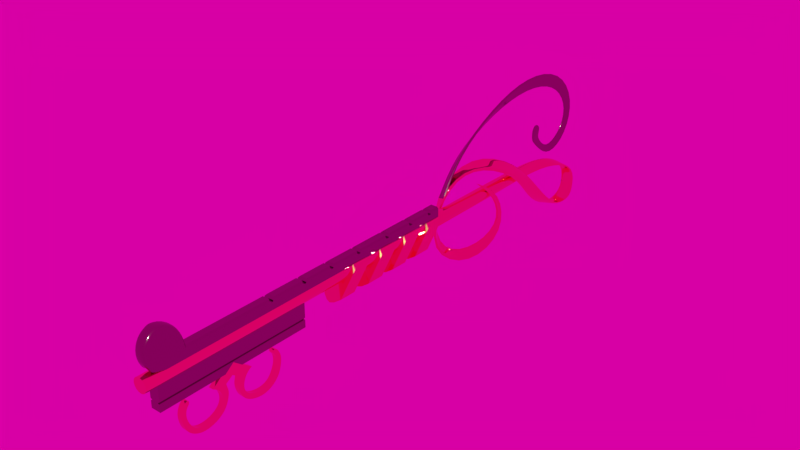 # Source: Band_Key.blend  (saved by Blender 2.77.0; exported with 4.5.12 LTS)
import bpy
from mathutils import Matrix  # noqa: F401  (used for matrix-valued properties, if any)

bpy.ops.wm.read_factory_settings(use_empty=True)
scene = bpy.context.scene
scene.name = 'Scene'

# ---- collections
col_collection_1 = bpy.data.collections.new('Collection 1'); scene.collection.children.link(col_collection_1)
col_collection_2 = bpy.data.collections.new('Collection 2'); scene.collection.children.link(col_collection_2)
col_collection_3 = bpy.data.collections.new('Collection 3'); scene.collection.children.link(col_collection_3)

# ---- images (referenced by path relative to the original .blend; pixels are not part of the script)
import os
ASSET_DIR = os.environ.get("B2B_ASSET_DIR", "")  # directory of the original .blend (textures are referenced by path, not embedded)
HERE = os.path.dirname(os.path.abspath(__file__))  # packed textures are extracted next to this script under _unpacked/

def load_image(name, relpath, width, height, colorspace="sRGB"):
    """Load a texture the original file referenced (path relative to the .blend, or extracted next to this script)."""
    p = next((c for c in (os.path.join(HERE, relpath), os.path.join(ASSET_DIR, relpath)) if relpath and os.path.exists(c)), "")
    if p:
        img = bpy.data.images.load(p, check_existing=True)
        img.name = name
    else:  # same state as the original file: an image datablock whose file is absent (Cycles renders it pink)
        img = bpy.data.images.new(name, width, height)
        img.source = "FILE"
        img.filepath = "//" + (relpath or name)
    img.colorspace_settings.name = colorspace
    return img
img_gravelplaza_ref_hdr = load_image('GravelPlaza_REF.hdr', 'GravelPlaza_REF.hdr', 1024, 1024, 'Linear Rec.709')

# ---- materials (node trees are filled in below, after node groups)
mat_gold = bpy.data.materials.new('Gold')
mat_gold.alpha_threshold = 0.0
mat_gold.roughness = 0.5
mat_gold.line_color = (0.0, 0.0, 0.0, 1.0)
mat_metal = bpy.data.materials.new('Metal')
mat_metal.alpha_threshold = 0.0
mat_metal.roughness = 0.5
mat_metal.line_color = (0.0, 0.0, 0.0, 1.0)

# ---- node groups
ng_fresnel_002 = bpy.data.node_groups.new('Fresnel.002', 'ShaderNodeTree')
_s = ng_fresnel_002.interface.new_socket(name='Fresnel', in_out='OUTPUT', socket_type='NodeSocketFloat')
_s.subtype = 'FACTOR'
_s.min_value = 0.0
_s.max_value = 1.0
_s = ng_fresnel_002.interface.new_socket(name='Metal Fresnel', in_out='OUTPUT', socket_type='NodeSocketFloat')
_s.min_value = 0.0
_s.max_value = 0.0
_s = ng_fresnel_002.interface.new_socket(name='Rim', in_out='OUTPUT', socket_type='NodeSocketFloat')
_s.min_value = 0.0
_s.max_value = 1.0
_s = ng_fresnel_002.interface.new_socket(name='Roughness', in_out='INPUT', socket_type='NodeSocketFloat')
_s.subtype = 'FACTOR'
_s.min_value = 0.0
_s.max_value = 1.0
_s = ng_fresnel_002.interface.new_socket(name='Normal', in_out='INPUT', socket_type='NodeSocketVector')
_s.min_value = -1.0
_s.max_value = 1.0
_s.hide_value = True
_s = ng_fresnel_002.interface.new_socket(name='IOR', in_out='INPUT', socket_type='NodeSocketFloat')
_s.default_value = 1.45
_s.min_value = 0.0
_s.max_value = 1000.0
_s = ng_fresnel_002.interface.new_socket(name='Rim Amount', in_out='INPUT', socket_type='NodeSocketFloat')
_s.default_value = 0.5
_s.min_value = 0.0
_s.max_value = 1.0
_N = ng_fresnel_002.nodes; _L = ng_fresnel_002.links
n0 = _N.new('ShaderNodeMix'); n0.name = 'Mix.001'; n0.location = (2, 66)
n0.data_type = 'RGBA'
n1 = _N.new('ShaderNodeBump'); n1.name = 'Bump'; n1.location = (-172, 15)
n1.hide = True
n1.inputs[1].default_value = 0.1
n1.inputs[2].default_value = 1.0
n2 = _N.new('ShaderNodeFresnel'); n2.name = 'Fresnel.002'; n2.location = (245, -76)
n2.width = 149
n3 = _N.new('ShaderNodeFresnel'); n3.name = 'Fresnel.001'; n3.location = (241, 66)
n3.width = 153
n4 = _N.new('NodeGroupOutput'); n4.name = 'Group Output'; n4.location = (925, 65)
n5 = _N.new('ShaderNodeMath'); n5.name = 'Math'; n5.location = (452, 29)
n5.operation = 'SUBTRACT'
n6 = _N.new('ShaderNodeLayerWeight'); n6.name = 'Layer Weight'; n6.location = (249, -176)
n7 = _N.new('ShaderNodeMath'); n7.name = 'Math.001'; n7.location = (426, -197)
n7.hide = True
n7.operation = 'POWER'
n7.inputs[1].default_value = 2.0
n8 = _N.new('ShaderNodeNewGeometry'); n8.name = 'Geometry'; n8.location = (-241, -66)
n9 = _N.new('NodeReroute'); n9.name = 'Reroute'; n9.location = (204, -64)
n9.width = 16
n9.socket_idname = 'NodeSocketFloat'
n10 = _N.new('NodeGroupInput'); n10.name = 'Group Input'; n10.location = (-441, 0)
_L.new(n8.outputs[4], n0.inputs[7])
_L.new(n1.outputs[0], n0.inputs[6])
_L.new(n0.outputs[2], n3.inputs[1])
_L.new(n10.outputs[0], n0.inputs[0])
_L.new(n10.outputs[1], n1.inputs[4])
_L.new(n9.outputs[0], n3.inputs[0])
_L.new(n8.outputs[4], n2.inputs[1])
_L.new(n3.outputs[0], n5.inputs[0])
_L.new(n2.outputs[0], n5.inputs[1])
_L.new(n5.outputs[0], n4.inputs[1])
_L.new(n3.outputs[0], n4.inputs[0])
_L.new(n0.outputs[2], n6.inputs[1])
_L.new(n6.outputs[1], n7.inputs[0])
_L.new(n7.outputs[0], n4.inputs[2])
_L.new(n10.outputs[3], n6.inputs[0])
_L.new(n9.outputs[0], n2.inputs[0])
_L.new(n10.outputs[2], n9.inputs[0])
n4.is_active_output = True
ng_less_more_slider_001 = bpy.data.node_groups.new('Less/More Slider.001', 'ShaderNodeTree')
_s = ng_less_more_slider_001.interface.new_socket(name='Val', in_out='OUTPUT', socket_type='NodeSocketFloat')
_s.min_value = 0.0
_s.max_value = 1.0
_s = ng_less_more_slider_001.interface.new_socket(name='Color2', in_out='INPUT', socket_type='NodeSocketColor')
_s = ng_less_more_slider_001.interface.new_socket(name='Less/More', in_out='INPUT', socket_type='NodeSocketFloat')
_s.subtype = 'FACTOR'
_s.min_value = -1.0
_s.max_value = 1.0
_N = ng_less_more_slider_001.nodes; _L = ng_less_more_slider_001.links
n0 = _N.new('ShaderNodeMath'); n0.name = 'Math.001'; n0.location = (-21, -45)
n1 = _N.new('ShaderNodeMath'); n1.name = 'Math'; n1.location = (-220, -48)
n1.operation = 'MULTIPLY'
n2 = _N.new('ShaderNodeMix'); n2.name = 'Mix'; n2.location = (220, 48)
n2.data_type = 'RGBA'
n2.blend_type = 'OVERLAY'
n2.inputs[0].default_value = 1.0
n3 = _N.new('NodeGroupOutput'); n3.name = 'Group Output'; n3.location = (417, 37)
n4 = _N.new('NodeGroupInput'); n4.name = 'Group Input'; n4.location = (-420, 0)
_L.new(n1.outputs[0], n0.inputs[0])
_L.new(n0.outputs[0], n2.inputs[6])
_L.new(n4.outputs[1], n1.inputs[0])
_L.new(n2.outputs[2], n3.inputs[0])
_L.new(n4.outputs[0], n2.inputs[7])
n3.is_active_output = True
ng_reflection = bpy.data.node_groups.new('Reflection', 'ShaderNodeTree')
_s = ng_reflection.interface.new_socket(name='Shader', in_out='OUTPUT', socket_type='NodeSocketShader')
_s = ng_reflection.interface.new_socket(name='Shader', in_out='INPUT', socket_type='NodeSocketShader')
_s = ng_reflection.interface.new_socket(name='Roughness', in_out='INPUT', socket_type='NodeSocketFloat')
_s.subtype = 'FACTOR'
_s.min_value = 0.0
_s.max_value = 1.0
_s = ng_reflection.interface.new_socket(name='Reflection', in_out='INPUT', socket_type='NodeSocketFloat')
_s.subtype = 'FACTOR'
_s.min_value = 0.0
_s.max_value = 1.0
_s = ng_reflection.interface.new_socket(name='Normal', in_out='INPUT', socket_type='NodeSocketVector')
_s.min_value = -1.0
_s.max_value = 1.0
_s.hide_value = True
_N = ng_reflection.nodes; _L = ng_reflection.links
n0 = _N.new('NodeGroupOutput'); n0.name = 'Group Output'; n0.location = (495, 0)
n1 = _N.new('ShaderNodeMix'); n1.name = 'Mix'; n1.location = (76, 161)
n1.data_type = 'RGBA'
n1.inputs[7].default_value = (1.0, 1.0, 1.0, 1.0)
n2 = _N.new('NodeGroupInput'); n2.name = 'Group Input'; n2.location = (-410, 2)
n3 = _N.new('ShaderNodeMixShader'); n3.name = 'Mix Shader'; n3.location = (297, 2)
n4 = _N.new('ShaderNodeGroup'); n4.name = 'Group'; n4.location = (-155, 187)
n4.width = 150
n4.node_tree = ng_fresnel_002
n4.inputs[2].default_value = 1.45
n4.inputs[3].default_value = 0.5
n5 = _N.new('ShaderNodeBsdfAnisotropic'); n5.name = 'Glossy BSDF'; n5.location = (-155, -55)
n5.distribution = 'GGX'
n5.inputs[0].default_value = (1.0, 1.0, 1.0, 1.0)
n6 = _N.new('ShaderNodeMath'); n6.name = 'Math'; n6.location = (0, 0)
n6.operation = 'POWER'
_L.new(n5.outputs[0], n3.inputs[2])
_L.new(n2.outputs[0], n3.inputs[1])
_L.new(n2.outputs[1], n4.inputs[0])
_L.new(n2.outputs[3], n4.inputs[1])
_L.new(n2.outputs[3], n5.inputs[4])
_L.new(n1.outputs[2], n3.inputs[0])
_L.new(n4.outputs[0], n1.inputs[0])
_L.new(n2.outputs[2], n1.inputs[6])
_L.new(n3.outputs[0], n0.inputs[0])
_L.new(n2.outputs[1], n6.inputs[0])
_L.new(n6.outputs[0], n5.inputs[1])
n0.is_active_output = True
ng_pbr_dielectric_001 = bpy.data.node_groups.new('PBR Dielectric.001', 'ShaderNodeTree')
_s = ng_pbr_dielectric_001.interface.new_socket(name='Shader', in_out='OUTPUT', socket_type='NodeSocketShader')
_s = ng_pbr_dielectric_001.interface.new_socket(name='Color', in_out='INPUT', socket_type='NodeSocketColor')
_s.default_value = (0.8, 0.02264, 0.0, 1.0)
_s = ng_pbr_dielectric_001.interface.new_socket(name='Roughness', in_out='INPUT', socket_type='NodeSocketFloat')
_s.subtype = 'FACTOR'
_s.min_value = 0.0
_s.max_value = 1.0
_s = ng_pbr_dielectric_001.interface.new_socket(name='Reflection', in_out='INPUT', socket_type='NodeSocketFloat')
_s.subtype = 'FACTOR'
_s.default_value = 0.1382
_s.min_value = 0.0
_s.max_value = 1.0
_s = ng_pbr_dielectric_001.interface.new_socket(name='Normal', in_out='INPUT', socket_type='NodeSocketVector')
_s.min_value = -1.0
_s.max_value = 1.0
_s.hide_value = True
_N = ng_pbr_dielectric_001.nodes; _L = ng_pbr_dielectric_001.links
n0 = _N.new('ShaderNodeBsdfDiffuse'); n0.name = 'Diffuse BSDF'; n0.location = (-47, 122)
n1 = _N.new('ShaderNodeMath'); n1.name = 'Math'; n1.location = (-175, -31)
n1.hide = True
n1.operation = 'POWER'
n1.inputs[1].default_value = 2.0
n2 = _N.new('ShaderNodeMath'); n2.name = 'Math.001'; n2.location = (-176, -75)
n2.hide = True
n2.operation = 'POWER'
n2.inputs[1].default_value = 2.0
n3 = _N.new('NodeGroupInput'); n3.name = 'Group Input'; n3.location = (-620, 3)
n4 = _N.new('ShaderNodeGroup'); n4.name = 'Group.001'; n4.location = (156, 1)
n4.node_tree = ng_reflection
n5 = _N.new('NodeGroupOutput'); n5.name = 'Group Output'; n5.location = (356, 0)
_L.new(n0.outputs[0], n4.inputs[0])
_L.new(n4.outputs[0], n5.inputs[0])
_L.new(n3.outputs[0], n0.inputs[0])
_L.new(n3.outputs[1], n1.inputs[0])
_L.new(n3.outputs[2], n2.inputs[0])
_L.new(n3.outputs[3], n4.inputs[3])
_L.new(n3.outputs[3], n0.inputs[2])
_L.new(n1.outputs[0], n0.inputs[1])
_L.new(n1.outputs[0], n4.inputs[1])
_L.new(n2.outputs[0], n4.inputs[2])
n5.is_active_output = True
ng_pbr_metal = bpy.data.node_groups.new('PBR Metal', 'ShaderNodeTree')
_s = ng_pbr_metal.interface.new_socket(name='BSDF', in_out='OUTPUT', socket_type='NodeSocketShader')
_s = ng_pbr_metal.interface.new_socket(name='Metal Color', in_out='INPUT', socket_type='NodeSocketColor')
_s.default_value = (0.5, 0.07415, 0.02396, 1.0)
_s = ng_pbr_metal.interface.new_socket(name='Rim Color', in_out='INPUT', socket_type='NodeSocketColor')
_s.default_value = (0.6254, 0.3592, 0.07634, 1.0)
_s = ng_pbr_metal.interface.new_socket(name='Rim Amount', in_out='INPUT', socket_type='NodeSocketFloat')
_s.default_value = 0.1
_s.min_value = 0.0
_s.max_value = 1.0
_s = ng_pbr_metal.interface.new_socket(name='Roughness', in_out='INPUT', socket_type='NodeSocketFloat')
_s.subtype = 'FACTOR'
_s.default_value = 0.5
_s.min_value = 0.0
_s.max_value = 1.0
_s = ng_pbr_metal.interface.new_socket(name='IOR', in_out='INPUT', socket_type='NodeSocketFloat')
_s.default_value = 1.45
_s.min_value = 0.0
_s.max_value = 1000.0
_s = ng_pbr_metal.interface.new_socket(name='Normal', in_out='INPUT', socket_type='NodeSocketVector')
_s.min_value = -1.0
_s.max_value = 1.0
_s.hide_value = True
_N = ng_pbr_metal.nodes; _L = ng_pbr_metal.links
n0 = _N.new('ShaderNodeMix'); n0.name = 'Mix'; n0.location = (264, 121)
n0.data_type = 'RGBA'
n0.inputs[7].default_value = (1.0, 1.0, 1.0, 1.0)
n1 = _N.new('NodeGroupOutput'); n1.name = 'Group Output'; n1.location = (714, 0)
n2 = _N.new('ShaderNodeMix'); n2.name = 'Mix.001'; n2.location = (-77, 32)
n2.data_type = 'RGBA'
n3 = _N.new('NodeGroupInput'); n3.name = 'Group Input'; n3.location = (-813, -90)
n4 = _N.new('NodeReroute'); n4.name = 'Reroute.001'; n4.location = (-306, -196)
n4.width = 16
n4.socket_idname = 'NodeSocketFloat'
n5 = _N.new('ShaderNodeGroup'); n5.name = 'Group.002'; n5.location = (-269, 4)
n5.node_tree = ng_fresnel_002
n6 = _N.new('ShaderNodeMath'); n6.name = 'Math'; n6.location = (-269, -227)
n6.hide = True
n6.operation = 'POWER'
n6.inputs[1].default_value = 2.0
n7 = _N.new('ShaderNodeBsdfAnisotropic'); n7.name = 'Glossy BSDF'; n7.location = (514, -39)
n7.distribution = 'GGX'
n8 = _N.new('ShaderNodeMath'); n8.name = 'Math.001'; n8.location = (0, 0)
n8.operation = 'POWER'
_L.new(n7.outputs[0], n1.inputs[0])
_L.new(n3.outputs[3], n5.inputs[0])
_L.new(n3.outputs[3], n6.inputs[0])
_L.new(n0.outputs[2], n7.inputs[0])
_L.new(n5.outputs[1], n0.inputs[0])
_L.new(n5.outputs[2], n2.inputs[0])
_L.new(n2.outputs[2], n0.inputs[6])
_L.new(n3.outputs[5], n5.inputs[1])
_L.new(n3.outputs[2], n5.inputs[3])
_L.new(n3.outputs[0], n2.inputs[6])
_L.new(n3.outputs[1], n2.inputs[7])
_L.new(n4.outputs[0], n5.inputs[2])
_L.new(n3.outputs[5], n7.inputs[4])
_L.new(n3.outputs[4], n4.inputs[0])
_L.new(n6.outputs[0], n8.inputs[0])
_L.new(n8.outputs[0], n7.inputs[1])
n1.is_active_output = True
ng_pbr_uber = bpy.data.node_groups.new('PBR Uber', 'ShaderNodeTree')
_s = ng_pbr_uber.interface.new_socket(name='Shader', in_out='OUTPUT', socket_type='NodeSocketShader')
_s = ng_pbr_uber.interface.new_socket(name='Diffuse', in_out='INPUT', socket_type='NodeSocketColor')
_s = ng_pbr_uber.interface.new_socket(name='Roughness', in_out='INPUT', socket_type='NodeSocketColor')
_s = ng_pbr_uber.interface.new_socket(name='Dielectric/Metal', in_out='INPUT', socket_type='NodeSocketFloat')
_s.subtype = 'FACTOR'
_s.min_value = 0.0
_s.max_value = 1.0
_s = ng_pbr_uber.interface.new_socket(name='Normal', in_out='INPUT', socket_type='NodeSocketVector')
_s.min_value = -1.0
_s.max_value = 1.0
_s.hide_value = True
_N = ng_pbr_uber.nodes; _L = ng_pbr_uber.links
n0 = _N.new('NodeReroute'); n0.name = 'Reroute'; n0.location = (-75, 2)
n0.width = 16
n1 = _N.new('NodeReroute'); n1.name = 'Reroute.001'; n1.location = (-112, 31)
n1.width = 16
n2 = _N.new('NodeGroupInput'); n2.name = 'Group Input'; n2.location = (-544, -4)
n3 = _N.new('ShaderNodeGroup'); n3.name = 'Group'; n3.location = (18, 299)
n3.width = 144
n3.node_tree = ng_pbr_dielectric_001
n3.inputs[2].default_value = 0.0
n4 = _N.new('ShaderNodeGroup'); n4.name = 'PBR Metallics'; n4.location = (19, 24)
n4.label = 'PBR Metallics'
n4.node_tree = ng_pbr_metal
n4.inputs[1].default_value = (0.2056, 0.3479, 0.6254, 1.0)
n4.inputs[2].default_value = 0.5
n4.inputs[4].default_value = 1.45
n5 = _N.new('NodeGroupOutput'); n5.name = 'Group Output'; n5.location = (445, 178)
n6 = _N.new('ShaderNodeMixShader'); n6.name = 'Mix Shader'; n6.location = (278, 176)
_L.new(n1.outputs[0], n4.inputs[0])
_L.new(n4.outputs[0], n6.inputs[2])
_L.new(n0.outputs[0], n4.inputs[3])
_L.new(n0.outputs[0], n3.inputs[1])
_L.new(n3.outputs[0], n6.inputs[1])
_L.new(n2.outputs[2], n6.inputs[0])
_L.new(n1.outputs[0], n3.inputs[0])
_L.new(n6.outputs[0], n5.inputs[0])
_L.new(n2.outputs[1], n0.inputs[0])
_L.new(n2.outputs[0], n1.inputs[0])
_L.new(n2.outputs[3], n3.inputs[3])
_L.new(n2.outputs[3], n4.inputs[5])
n5.is_active_output = True
ng_metal_colors = bpy.data.node_groups.new('Metal Colors', 'ShaderNodeTree')
_s = ng_metal_colors.interface.new_socket(name='Iron', in_out='OUTPUT', socket_type='NodeSocketColor')
_s.default_value = (0.56, 0.57, 0.58, 1.0)
_s = ng_metal_colors.interface.new_socket(name='Silver', in_out='OUTPUT', socket_type='NodeSocketColor')
_s.default_value = (0.972, 0.96, 0.915, 1.0)
_s = ng_metal_colors.interface.new_socket(name='Gold', in_out='OUTPUT', socket_type='NodeSocketColor')
_s.default_value = (1.0, 0.766, 0.336, 1.0)
_s = ng_metal_colors.interface.new_socket(name='Copper', in_out='OUTPUT', socket_type='NodeSocketColor')
_s.default_value = (0.955, 0.637, 0.538, 1.0)
_s = ng_metal_colors.interface.new_socket(name='Chromium', in_out='OUTPUT', socket_type='NodeSocketColor')
_s.default_value = (0.55, 0.556, 0.554, 1.0)
_s = ng_metal_colors.interface.new_socket(name='Nickel', in_out='OUTPUT', socket_type='NodeSocketColor')
_s.default_value = (0.66, 0.609, 0.526, 1.0)
_s = ng_metal_colors.interface.new_socket(name='Titanium', in_out='OUTPUT', socket_type='NodeSocketColor')
_s.default_value = (0.66, 0.609, 0.526, 1.0)
_N = ng_metal_colors.nodes; _L = ng_metal_colors.links
n0 = _N.new('ShaderNodeRGB'); n0.name = 'RGB'; n0.location = (0, 592)
n0.outputs[0].default_value = (0.56, 0.57, 0.58, 1.0)
n1 = _N.new('ShaderNodeRGB'); n1.name = 'RGB.003'; n1.location = (0, 3)
n1.outputs[0].default_value = (0.955, 0.637, 0.538, 1.0)
n2 = _N.new('ShaderNodeRGB'); n2.name = 'RGB.004'; n2.location = (0, -207)
n2.outputs[0].default_value = (0.55, 0.556, 0.554, 1.0)
n3 = _N.new('ShaderNodeRGB'); n3.name = 'RGB.005'; n3.location = (0, -406)
n3.outputs[0].default_value = (0.66, 0.609, 0.526, 1.0)
n4 = _N.new('NodeGroupInput'); n4.name = 'Group Input'; n4.location = (-200, 0)
n5 = _N.new('ShaderNodeRGB'); n5.name = 'RGB.001'; n5.location = (0, 395)
n5.outputs[0].default_value = (0.972, 0.96, 0.915, 1.0)
n6 = _N.new('ShaderNodeRGB'); n6.name = 'RGB.002'; n6.location = (0, 197)
n6.width = 143
n6.outputs[0].default_value = (1.0, 0.7682, 0.3372, 1.0)
n7 = _N.new('NodeGroupOutput'); n7.name = 'Group Output'; n7.location = (463, 222)
n8 = _N.new('ShaderNodeRGB'); n8.name = 'RGB.006'; n8.location = (0, -592)
n8.outputs[0].default_value = (0.66, 0.609, 0.526, 1.0)
_L.new(n0.outputs[0], n7.inputs[0])
_L.new(n5.outputs[0], n7.inputs[1])
_L.new(n6.outputs[0], n7.inputs[2])
_L.new(n1.outputs[0], n7.inputs[3])
_L.new(n2.outputs[0], n7.inputs[4])
_L.new(n3.outputs[0], n7.inputs[5])
_L.new(n8.outputs[0], n7.inputs[6])
n7.is_active_output = True

# ---- material node trees
mat_gold.use_nodes = True; mat_gold.node_tree.nodes.clear()
_N = mat_gold.node_tree.nodes; _L = mat_gold.node_tree.links
n0 = _N.new('ShaderNodeOutputMaterial'); n0.name = 'Material Output'; n0.location = (378, 267)
n1 = _N.new('ShaderNodeGroup'); n1.name = 'Group.005'; n1.location = (-300, 349)
n1.node_tree = ng_fresnel_002
n1.inputs[0].default_value = 0.3816
n1.inputs[1].default_value = (0.0, 0.0, 0.0)
n1.inputs[2].default_value = 1.45
n1.inputs[3].default_value = 0.5
n2 = _N.new('ShaderNodeGroup'); n2.name = 'Group.001'; n2.location = (-302, 128)
n2.node_tree = ng_less_more_slider_001
n2.inputs[0].default_value = (0.0, 0.0, 0.0, 1.0)
n2.inputs[1].default_value = 0.0
n3 = _N.new('ShaderNodeGroup'); n3.name = 'Group.004'; n3.location = (-303, -7)
n3.node_tree = ng_reflection
n3.inputs[1].default_value = 0.0
n3.inputs[2].default_value = 0.0
n3.inputs[3].default_value = (0.0, 0.0, 0.0)
n4 = _N.new('ShaderNodeGroup'); n4.name = 'Group.002'; n4.location = (-76, 381)
n4.node_tree = ng_pbr_dielectric_001
n4.inputs[0].default_value = (0.8, 0.02264, 0.0, 1.0)
n4.inputs[1].default_value = 0.0
n4.inputs[2].default_value = 0.0
n4.inputs[3].default_value = (0.0, 0.0, 0.0)
n5 = _N.new('ShaderNodeGroup'); n5.name = 'Group'; n5.location = (-78, 185)
n5.node_tree = ng_pbr_metal
n5.inputs[2].default_value = 0.5
n5.inputs[3].default_value = 0.0
n5.inputs[4].default_value = 1.45
n5.inputs[5].default_value = (0.0, 0.0, 0.0)
n6 = _N.new('ShaderNodeGroup'); n6.name = 'Group.003'; n6.location = (178, 560)
n6.node_tree = ng_pbr_uber
n6.inputs[0].default_value = (0.0, 0.0, 0.0, 1.0)
n6.inputs[1].default_value = (0.0, 0.0, 0.0, 1.0)
n6.inputs[2].default_value = 0.0
n6.inputs[3].default_value = (0.0, 0.0, 0.0)
n7 = _N.new('ShaderNodeGroup'); n7.name = 'Group.006'; n7.location = (-301, 569)
n7.node_tree = ng_metal_colors
_L.new(n5.outputs[0], n0.inputs[0])
_L.new(n7.outputs[2], n5.inputs[0])
_L.new(n7.outputs[2], n5.inputs[1])
n0.is_active_output = True
mat_metal.use_nodes = True; mat_metal.node_tree.nodes.clear()
_N = mat_metal.node_tree.nodes; _L = mat_metal.node_tree.links
n0 = _N.new('ShaderNodeOutputMaterial'); n0.name = 'Material Output'; n0.location = (378, 267)
n1 = _N.new('ShaderNodeGroup'); n1.name = 'Group.006'; n1.location = (-301, 569)
n1.node_tree = ng_metal_colors
n2 = _N.new('ShaderNodeGroup'); n2.name = 'Group.005'; n2.location = (-300, 349)
n2.node_tree = ng_fresnel_002
n2.inputs[0].default_value = 0.3816
n2.inputs[1].default_value = (0.0, 0.0, 0.0)
n2.inputs[2].default_value = 1.45
n2.inputs[3].default_value = 0.5
n3 = _N.new('ShaderNodeGroup'); n3.name = 'Group.001'; n3.location = (-302, 128)
n3.node_tree = ng_less_more_slider_001
n3.inputs[0].default_value = (0.0, 0.0, 0.0, 1.0)
n3.inputs[1].default_value = 0.0
n4 = _N.new('ShaderNodeGroup'); n4.name = 'Group.004'; n4.location = (-303, -7)
n4.node_tree = ng_reflection
n4.inputs[1].default_value = 0.0
n4.inputs[2].default_value = 0.0
n4.inputs[3].default_value = (0.0, 0.0, 0.0)
n5 = _N.new('ShaderNodeGroup'); n5.name = 'Group.003'; n5.location = (226, 498)
n5.node_tree = ng_pbr_uber
n5.inputs[0].default_value = (0.0, 0.0, 0.0, 1.0)
n5.inputs[1].default_value = (0.0, 0.0, 0.0, 1.0)
n5.inputs[2].default_value = 0.0
n5.inputs[3].default_value = (0.0, 0.0, 0.0)
n6 = _N.new('ShaderNodeGroup'); n6.name = 'Group.002'; n6.location = (49, 687)
n6.node_tree = ng_pbr_dielectric_001
n6.inputs[0].default_value = (0.8, 0.02264, 0.0, 1.0)
n6.inputs[1].default_value = 0.0
n6.inputs[2].default_value = 0.0
n6.inputs[3].default_value = (0.0, 0.0, 0.0)
n7 = _N.new('ShaderNodeGroup'); n7.name = 'Group'; n7.location = (109, 315)
n7.node_tree = ng_pbr_metal
n7.inputs[2].default_value = 0.5
n7.inputs[3].default_value = 0.1
n7.inputs[4].default_value = 1.45
n7.inputs[5].default_value = (0.0, 0.0, 0.0)
n8 = _N.new('ShaderNodeMix'); n8.name = 'Mix'; n8.location = (-111, 488)
n8.data_type = 'RGBA'
n8.inputs[7].default_value = (0.0, 0.0, 0.0, 1.0)
_L.new(n7.outputs[0], n0.inputs[0])
_L.new(n8.outputs[2], n7.inputs[0])
_L.new(n8.outputs[2], n7.inputs[1])
_L.new(n1.outputs[6], n8.inputs[6])
n0.is_active_output = True

# ---- world
world_world = bpy.data.worlds.new('World'); scene.world = world_world
world_world.use_nodes = True; world_world.node_tree.nodes.clear()
_N = world_world.node_tree.nodes; _L = world_world.node_tree.links
n0 = _N.new('ShaderNodeOutputWorld'); n0.name = 'World Output'; n0.location = (454, 300)
n1 = _N.new('ShaderNodeTexEnvironment'); n1.name = 'Environment Texture'; n1.location = (-180, 300)
n1.width = 140
n1.image = img_gravelplaza_ref_hdr
n2 = _N.new('ShaderNodeBackground'); n2.name = 'Background'; n2.location = (260, 305)
n3 = _N.new('ShaderNodeMix'); n3.name = 'Mix'; n3.location = (40, 287)
n3.data_type = 'RGBA'
n3.blend_type = 'MULTIPLY'
n3.inputs[0].default_value = 0.6273
n3.inputs[7].default_value = (0.5, 0.1992, 0.00519, 1.0)
_L.new(n2.outputs[0], n0.inputs[0])
_L.new(n1.outputs[0], n3.inputs[6])
_L.new(n3.outputs[2], n2.inputs[0])
n0.is_active_output = True
world_world.color = (0.05088, 0.05088, 0.05088)
world_world.use_sun_shadow = False
world_world.sun_shadow_jitter_overblur = 0.0
world_world.cycles.sampling_method = 'MANUAL'

# ---- meshes
me_plane = bpy.data.meshes.new('Plane')
me_plane.from_pydata([(-0.02881, 0.1485, 0.01066), (-0.02881, 0.2105, 0.1436), (-0.02881, 0.2947, 0.188), (-0.02881, 0.1706, -0.109), (-0.02881, 0.2814, -0.1922), (-0.02881, 0.4366, -0.223), (-0.02881, 0.574, -0.195), (-0.02881, 0.6538, -0.0915), (-0.02881, 0.7025, 0.03739), (-0.02881, 0.6803, 0.1512), (-0.02881, 0.6316, 0.1843), (-0.02881, 0.6405, 0.2419), (-0.02881, 0.6892, 0.2331), (-0.02881, 0.7291, 0.1799), (-0.02881, 0.769, 0.08235), (-0.02881, 0.7424, -0.06686), (-0.02881, 0.6936, -0.172), (-0.02881, 0.5917, -0.2555), (-0.02881, 0.4499, -0.2993), (-0.02881, 0.2682, -0.2648), (-0.02881, 0.1219, -0.1666), (-0.02881, 0.06427, 0.01953), (-0.02881, 0.09973, 0.1569), (-0.02881, 0.082, 0.08823), (0.02881, 0.1485, 0.01066), (0.02881, 0.2105, 0.1436), (0.02881, 0.2947, 0.188), (0.02881, 0.1706, -0.109), (0.02881, 0.2814, -0.1922), (0.02881, 0.4366, -0.223), (0.02881, 0.574, -0.195), (0.02881, 0.6538, -0.0915), (0.02881, 0.7025, 0.03739), (0.02881, 0.6803, 0.1512), (0.02881, 0.6316, 0.1843), (0.02881, 0.6405, 0.2419), (0.02881, 0.6892, 0.2331), (0.02881, 0.7291, 0.1799), (0.02881, 0.769, 0.08235), (0.02881, 0.7424, -0.06686), (0.02881, 0.6936, -0.172), (0.02881, 0.5917, -0.2555), (0.02881, 0.4499, -0.2993), (0.02881, 0.2682, -0.2648), (0.02881, 0.1219, -0.1666), (0.02881, 0.06427, 0.01953), (0.02881, 0.09973, 0.1569), (0.02881, 0.082, 0.08823), (-0.02881, -6.527e-08, 0.414), (-0.02881, -0.1485, 0.01066), (-0.02881, -0.2105, 0.1436), (-0.02881, -0.2947, 0.188), (-0.02881, -0.1706, -0.109), (-0.02881, -0.2814, -0.1922), (-0.02881, -0.4366, -0.223), (-0.02881, -0.574, -0.195), (-0.02881, -0.6538, -0.0915), (-0.02881, -0.7025, 0.03739), (-0.02881, -0.6803, 0.1512), (-0.02881, -0.6316, 0.1843), (-0.02881, -0.6405, 0.2419), (-0.02881, -0.6892, 0.2331), (-0.02881, -0.7291, 0.1799), (-0.02881, -0.769, 0.08235), (-0.02881, -0.7424, -0.06686), (-0.02881, -0.6936, -0.172), (-0.02881, -0.5917, -0.2555), (-0.02881, -0.4499, -0.2993), (-0.02881, -0.2682, -0.2648), (-0.02881, -0.1219, -0.1666), (-0.02881, -0.06427, 0.01953), (-0.02881, -0.09973, 0.1569), (-0.02881, -6.527e-08, 0.2234), (-0.02881, -0.082, 0.08823), (0.02881, -6.527e-08, 0.414), (0.02881, -0.1485, 0.01066), (0.02881, -0.2105, 0.1436), (0.02881, -0.2947, 0.188), (0.02881, -0.1706, -0.109), (0.02881, -0.2814, -0.1922), (0.02881, -0.4366, -0.223), (0.02881, -0.574, -0.195), (0.02881, -0.6538, -0.0915), (0.02881, -0.7025, 0.03739), (0.02881, -0.6803, 0.1512), (0.02881, -0.6316, 0.1843), (0.02881, -0.6405, 0.2419), (0.02881, -0.6892, 0.2331), (0.02881, -0.7291, 0.1799), (0.02881, -0.769, 0.08235), (0.02881, -0.7424, -0.06686), (0.02881, -0.6936, -0.172), (0.02881, -0.5917, -0.2555), (0.02881, -0.4499, -0.2993), (0.02881, -0.2682, -0.2648), (0.02881, -0.1219, -0.1666), (0.02881, -0.06427, 0.01953), (0.02881, -0.09973, 0.1569), (0.02881, -6.527e-08, 0.2234), (0.02881, -0.082, 0.08823)], [], [(98, 46, 26, 74), (2, 1, 23, 22), (1, 0, 21, 23), (0, 3, 20, 21), (3, 4, 19, 20), (4, 5, 18, 19), (5, 6, 17, 18), (6, 7, 16, 17), (7, 8, 15, 16), (8, 9, 14, 15), (9, 10, 13, 14), (11, 12, 13, 10), (72, 71, 51, 48), (26, 46, 47, 25), (25, 47, 45, 24), (24, 45, 44, 27), (27, 44, 43, 28), (28, 43, 42, 29), (29, 42, 41, 30), (30, 41, 40, 31), (31, 40, 39, 32), (32, 39, 38, 33), (33, 38, 37, 34), (35, 34, 37, 36), (6, 5, 29, 30), (21, 20, 44, 45), (14, 13, 37, 38), (7, 6, 30, 31), (22, 23, 47, 46), (4, 3, 27, 28), (15, 14, 38, 39), (8, 7, 31, 32), (72, 22, 46, 98), (3, 0, 24, 27), (16, 15, 39, 40), (9, 8, 32, 33), (0, 1, 25, 24), (17, 16, 40, 41), (10, 9, 33, 34), (1, 2, 26, 25), (18, 17, 41, 42), (11, 10, 34, 35), (23, 21, 45, 47), (2, 48, 74, 26), (19, 18, 42, 43), (12, 11, 35, 36), (5, 4, 28, 29), (20, 19, 43, 44), (13, 12, 36, 37), (98, 74, 77, 97), (51, 71, 73, 50), (50, 73, 70, 49), (49, 70, 69, 52), (52, 69, 68, 53), (53, 68, 67, 54), (54, 67, 66, 55), (55, 66, 65, 56), (56, 65, 64, 57), (57, 64, 63, 58), (58, 63, 62, 59), (60, 59, 62, 61), (48, 2, 22, 72), (77, 76, 99, 97), (76, 75, 96, 99), (75, 78, 95, 96), (78, 79, 94, 95), (79, 80, 93, 94), (80, 81, 92, 93), (81, 82, 91, 92), (82, 83, 90, 91), (83, 84, 89, 90), (84, 85, 88, 89), (86, 87, 88, 85), (55, 81, 80, 54), (70, 96, 95, 69), (63, 89, 88, 62), (56, 82, 81, 55), (71, 97, 99, 73), (53, 79, 78, 52), (64, 90, 89, 63), (57, 83, 82, 56), (72, 98, 97, 71), (52, 78, 75, 49), (65, 91, 90, 64), (58, 84, 83, 57), (49, 75, 76, 50), (66, 92, 91, 65), (59, 85, 84, 58), (50, 76, 77, 51), (67, 93, 92, 66), (60, 86, 85, 59), (73, 99, 96, 70), (51, 77, 74, 48), (68, 94, 93, 67), (61, 87, 86, 60), (54, 80, 79, 53), (69, 95, 94, 68), (62, 88, 87, 61)])
me_plane.polygons.foreach_set('use_smooth', [True] * 98)
_k = {(3, 4): 1.0, (0, 3): 1.0, (0, 1): 1.0, (1, 2): 1.0, (2, 48): 1.0, (4, 5): 1.0, (5, 6): 1.0, (6, 7): 1.0, (7, 8): 1.0, (8, 9): 1.0, (9, 10): 1.0, (10, 11): 1.0, (11, 12): 1.0, (12, 13): 1.0, (13, 14): 1.0, (14, 15): 1.0, (15, 16): 1.0, (16, 17): 1.0, (17, 18): 1.0, (18, 19): 1.0, (19, 20): 1.0, (20, 21): 1.0, (22, 23): 1.0, (22, 72): 1.0, (21, 23): 1.0, (27, 28): 1.0, (24, 27): 1.0, (24, 25): 1.0, (25, 26): 1.0, (26, 74): 1.0, (28, 29): 1.0, (29, 30): 1.0, (30, 31): 1.0, (31, 32): 1.0, (32, 33): 1.0, (33, 34): 1.0, (34, 35): 1.0, (35, 36): 1.0, (36, 37): 1.0, (37, 38): 1.0, (38, 39): 1.0, (39, 40): 1.0, (40, 41): 1.0, (41, 42): 1.0, (42, 43): 1.0, (43, 44): 1.0, (44, 45): 1.0, (46, 47): 1.0, (46, 98): 1.0, (45, 47): 1.0, (22, 46): 1.0, (72, 98): 1.0, (48, 74): 1.0, (2, 26): 1.0, (52, 53): 1.0, (49, 52): 1.0, (49, 50): 1.0, (50, 51): 1.0, (48, 51): 1.0, (53, 54): 1.0, (54, 55): 1.0, (55, 56): 1.0, (56, 57): 1.0, (57, 58): 1.0, (58, 59): 1.0, (59, 60): 1.0, (60, 61): 1.0, (61, 62): 1.0, (62, 63): 1.0, (63, 64): 1.0, (64, 65): 1.0, (65, 66): 1.0, (66, 67): 1.0, (67, 68): 1.0, (68, 69): 1.0, (69, 70): 1.0, (71, 73): 1.0, (71, 72): 1.0, (70, 73): 1.0, (78, 79): 1.0, (75, 78): 1.0, (75, 76): 1.0, (76, 77): 1.0, (74, 77): 1.0, (79, 80): 1.0, (80, 81): 1.0, (81, 82): 1.0, (82, 83): 1.0, (83, 84): 1.0, (84, 85): 1.0, (85, 86): 1.0, (86, 87): 1.0, (87, 88): 1.0, (88, 89): 1.0, (89, 90): 1.0, (90, 91): 1.0, (91, 92): 1.0, (92, 93): 1.0, (93, 94): 1.0, (94, 95): 1.0, (95, 96): 1.0, (97, 99): 1.0, (97, 98): 1.0, (96, 99): 1.0, (71, 97): 1.0, (51, 77): 1.0}
me_plane.attributes.new('crease_edge', 'FLOAT', 'EDGE').data.foreach_set('value', [_k.get((min(e.vertices), max(e.vertices)), 0.0) for e in me_plane.edges])
me_plane.materials.append(mat_gold)
me_plane.use_remesh_preserve_volume = False
me_plane.use_remesh_preserve_attributes = False
me_plane.use_mirror_vertex_groups = False
me_plane.update()
me_cylinder_005 = bpy.data.meshes.new('Cylinder.005')
me_cylinder_005.from_pydata([(3.725e-08, 1.061, -1.659), (-0.2898, 0.985, 1.42), (0.2898, 0.985, -1.659), (-0.6454, 0.7692, 1.495), (0.6454, 0.7692, -1.59), (-0.6454, -0.6387, 1.984), (0.6454, -0.6387, -1.101), (-0.2898, -0.8545, 2.059), (0.2898, -0.8545, -1.026), (1.525e-07, -0.9303, 2.085), (1.525e-07, -0.9303, -1.0), (0.2898, -0.8545, 2.059), (-0.2898, -0.8545, -1.026), (0.6454, -0.6387, 1.984), (-0.6454, -0.6387, -1.101), (0.6454, 0.7692, 1.495), (-0.6454, 0.7692, -1.59), (0.2898, 0.985, 1.42), (-0.2898, 0.985, -1.659), (3.814e-08, 1.061, 1.394), (3.814e-08, 1.061, 0.9408), (-0.2898, 0.985, 0.9671), (-0.6454, -0.6387, 1.531), (-0.2898, -0.8545, 1.606), (1.525e-07, -0.9303, 1.632), (0.2898, -0.8545, 1.606), (0.6454, -0.6387, 1.531), (0.6454, 0.7692, 1.042), (0.2898, 0.985, 0.9671), (-0.6454, 0.7692, 1.042), (3.814e-08, 1.061, 0.4751), (-0.2898, 0.985, 0.5014), (-0.6454, -0.6387, 1.065), (-0.2898, -0.8545, 1.14), (1.525e-07, -0.9303, 1.166), (0.2898, -0.8545, 1.14), (0.6454, -0.6387, 1.065), (0.6454, 0.7692, 0.5764), (-0.6454, 0.7692, 0.5764), (0.2898, 0.985, 0.5014), (3.814e-08, 1.061, -0.005532), (-0.2898, 0.985, 0.02078), (-0.6454, -0.6387, 0.5845), (-0.2898, -0.8545, 0.6594), (1.525e-07, -0.9303, 0.6857), (0.2898, -0.8545, 0.6594), (0.6454, -0.6387, 0.5845), (0.6454, 0.7692, 0.0957), (-0.6454, 0.7692, 0.0957), (0.2898, 0.985, 0.02078), (3.814e-08, 1.061, -0.3764), (-0.2898, 0.985, -0.3501), (-0.6454, -0.6387, 0.2136), (-0.2898, -0.8545, 0.2886), (1.525e-07, -0.9303, 0.3149), (0.2898, -0.8545, 0.2886), (0.6454, -0.6387, 0.2136), (0.6454, 0.7692, -0.2752), (-0.6454, 0.7692, -0.2752), (0.2898, 0.985, -0.3501), (3.814e-08, 1.061, -0.8441), (-0.2898, 0.985, -0.8177), (-0.6454, -0.6387, -0.254), (-0.2898, -0.8545, -0.1791), (1.525e-07, -0.9303, -0.1528), (0.2898, -0.8545, -0.1791), (0.6454, -0.6387, -0.254), (0.6454, 0.7692, -0.7428), (-0.6454, 0.7692, -0.7428), (0.2898, 0.985, -0.8177), (3.814e-08, 1.061, -1.214), (-0.2898, 0.985, -1.188), (-0.6454, -0.6387, -0.6238), (-0.2898, -0.8545, -0.5489), (1.525e-07, -0.9303, -0.5226), (0.2898, -0.8545, -0.5489), (0.6454, -0.6387, -0.6238), (0.6454, 0.7692, -1.113), (-0.6454, 0.7692, -1.113), (0.2898, 0.985, -1.188)], [], [(21, 1, 19, 20), (23, 7, 5, 22), (24, 9, 7, 23), (25, 11, 9, 24), (26, 13, 11, 25), (28, 17, 15, 27), (20, 19, 17, 28), (29, 3, 1, 21), (41, 31, 30, 40), (43, 33, 32, 42), (44, 34, 33, 43), (45, 35, 34, 44), (46, 36, 35, 45), (49, 39, 37, 47), (40, 30, 39, 49), (48, 38, 31, 41), (61, 51, 50, 60), (63, 53, 52, 62), (64, 54, 53, 63), (65, 55, 54, 64), (66, 56, 55, 65), (42, 32, 38, 48), (46, 47, 37, 36), (69, 59, 57, 67), (60, 50, 59, 69), (68, 58, 51, 61), (18, 71, 70, 0), (12, 73, 72, 14), (10, 74, 73, 12), (8, 75, 74, 10), (6, 76, 75, 8), (2, 79, 77, 4), (0, 70, 79, 2), (16, 78, 71, 18), (22, 5, 3, 29), (26, 27, 15, 13), (62, 52, 58, 68), (66, 67, 57, 56), (14, 72, 78, 16), (6, 4, 77, 76), (1, 3, 5, 7, 9, 11, 13, 15, 17, 19), (31, 38, 32, 33, 34, 35, 36, 37, 39, 30), (51, 58, 52, 53, 54, 55, 56, 57, 59, 50), (71, 78, 72, 73, 74, 75, 76, 77, 79, 70), (29, 21, 20, 28, 27, 26, 25, 24, 23, 22), (48, 41, 40, 49, 47, 46, 45, 44, 43, 42), (68, 61, 60, 69, 67, 66, 65, 64, 63, 62), (0, 2, 4, 6, 8, 10, 12, 14, 16, 18)])
me_cylinder_005.polygons.foreach_set('use_smooth', [True] * 48)
me_cylinder_005.materials.append(mat_gold)
me_cylinder_005.use_remesh_preserve_volume = False
me_cylinder_005.use_remesh_preserve_attributes = False
me_cylinder_005.use_mirror_vertex_groups = False
me_cylinder_005.update()
me_cube = bpy.data.meshes.new('Cube')
me_cube.from_pydata([], [], [])
me_cube.use_remesh_preserve_volume = False
me_cube.use_remesh_preserve_attributes = False
me_cube.use_mirror_vertex_groups = False
me_cube.update()
me_cylinder_001 = bpy.data.meshes.new('Cylinder.001')
me_cylinder_001.from_pydata([(1.341e-07, 1.0, 1.0), (0.3827, 0.9239, 1.0), (0.7071, 0.7071, 1.0), (0.9239, 0.3827, 1.0), (1.0, 1.907e-06, 1.0), (0.9239, -0.3827, 1.0), (0.7071, -0.7071, 1.0), (0.3827, -0.9239, 1.0), (3.129e-07, -1.0, 1.0), (-0.3827, -0.9239, 1.0), (-0.7071, -0.7071, 1.0), (-0.9239, -0.3827, 1.0), (-1.0, 1.907e-06, 1.0), (-0.9239, 0.3827, 1.0), (-0.7071, 0.7071, 1.0), (-0.3827, 0.9239, 1.0), (1.341e-07, 1.0, -22.28), (0.3827, 0.9239, -22.28), (0.7071, 0.7071, -22.28), (0.9239, 0.3827, -22.28), (1.0, 3.338e-06, -22.28), (0.9239, -0.3827, -22.28), (0.7071, -0.7071, -22.28), (0.3827, -0.9239, -22.28), (3.129e-07, -1.0, -22.28), (-0.3827, -0.9239, -22.28), (-0.7071, -0.7071, -22.28), (-0.9239, -0.3827, -22.28), (-1.0, 3.815e-06, -22.28), (-0.9239, 0.3827, -22.28), (-0.7071, 0.7071, -22.28), (-0.3827, 0.9239, -22.28), (1.341e-07, 1.0, -0.602), (0.3827, 0.9239, -0.602), (0.7071, 0.7071, -0.602), (0.9239, 0.3827, -0.602), (1.0, 1.907e-06, -0.602), (0.9239, -0.3827, -0.602), (0.7071, -0.7071, -0.602), (0.3827, -0.9239, -0.602), (3.129e-07, -1.0, -0.602), (-0.3827, -0.9239, -0.602), (-0.7071, -0.7071, -0.602), (-0.9239, -0.3827, -0.602), (-1.0, 1.907e-06, -0.602), (-0.9239, 0.3827, -0.602), (-0.7071, 0.7071, -0.602), (-0.3827, 0.9239, -0.602), (0.7071, -4.028, -0.602), (0.7071, -4.028, -22.28), (-0.7071, -4.028, -0.602), (-0.7071, -4.028, -22.28), (0.7071, -2.713, -22.28), (-0.7071, -2.713, -22.28), (0.7071, -2.713, -0.602), (-0.7071, -2.713, -0.602), (0.7071, -3.063, -22.28), (-0.7071, -3.063, -0.602), (-0.7071, -3.063, -22.28), (0.7071, -3.063, -0.602), (-0.4313, -2.888, -22.28), (0.4313, -2.888, -0.602), (0.4313, -2.888, -22.28), (-0.4313, -2.888, -0.602), (0.7071, -4.028, -9.699), (-0.7071, -4.028, -9.699), (-0.7071, -3.063, -10.94), (0.7071, -3.063, -10.94), (0.7071, -4.028, -12.18), (-0.7071, -4.028, -12.18), (1.341e-07, 1.0, -45.36), (0.3827, 0.9239, -45.36), (0.7071, 0.7071, -45.36), (0.9239, 0.3827, -45.36), (1.0, 5.162e-06, -45.36), (0.9239, -0.3827, -45.36), (0.7071, -0.7071, -45.36), (0.3827, -0.9239, -45.36), (3.129e-07, -1.0, -45.36), (-0.3827, -0.9239, -45.36), (-0.7071, -0.7071, -45.36), (-0.9239, -0.3827, -45.36), (-1.0, 5.378e-06, -45.36), (-0.9239, 0.3827, -45.36), (-0.7071, 0.7071, -45.36), (-0.3827, 0.9239, -45.36)], [], [(32, 0, 1, 33), (33, 1, 2, 34), (34, 2, 3, 35), (35, 3, 4, 36), (36, 4, 5, 37), (37, 5, 6, 38), (38, 6, 7, 39), (39, 7, 8, 40), (40, 8, 9, 41), (41, 9, 10, 42), (42, 10, 11, 43), (43, 11, 12, 44), (44, 12, 13, 45), (45, 13, 14, 46), (1, 0, 15, 14, 13, 12, 11, 10, 9, 8, 7, 6, 5, 4, 3, 2), (46, 14, 15, 47), (47, 15, 0, 32), (85, 31, 16, 70), (84, 30, 31, 85), (83, 29, 30, 84), (82, 28, 29, 83), (81, 27, 28, 82), (80, 26, 27, 81), (79, 25, 26, 80), (78, 24, 25, 79), (77, 23, 24, 78), (76, 22, 23, 77), (75, 21, 22, 76), (74, 20, 21, 75), (73, 19, 20, 74), (72, 18, 19, 73), (71, 17, 18, 72), (70, 16, 17, 71), (31, 47, 32, 16), (30, 46, 47, 31), (29, 45, 46, 30), (28, 44, 45, 29), (27, 43, 44, 28), (64, 48, 50, 65), (26, 42, 43, 27), (21, 37, 38, 22), (20, 36, 37, 21), (19, 35, 36, 20), (18, 34, 35, 19), (17, 33, 34, 18), (38, 39, 40, 41, 42, 55, 54), (67, 59, 48, 64), (61, 63, 57, 59), (66, 58, 51, 69), (23, 22, 52, 53, 26, 25, 24), (42, 26, 53, 55), (61, 54, 55, 63), (53, 52, 62, 60), (62, 61, 59, 67, 56), (50, 48, 59, 57), (61, 62, 52, 54), (58, 56, 49, 51), (62, 56, 58, 60), (60, 63, 55, 53), (66, 57, 63, 60, 58), (57, 66, 65, 50), (16, 32, 33, 17), (49, 68, 69, 51), (56, 67, 68, 49), (22, 38, 54, 52), (65, 66, 67, 64), (66, 69, 68, 67)])
me_cylinder_001.polygons.foreach_set('use_smooth', [True] * 67)
me_cylinder_001.polygons.foreach_set('material_index', [0, 0, 0, 0, 0, 0, 0, 0, 0, 0, 0, 0, 0, 0, 0, 0, 0, 0, 0, 0, 0, 0, 0, 0, 0, 0, 0, 0, 0, 0, 0, 0, 0, 0, 0, 0, 0, 0, 1, 0, 0, 0, 0, 0, 0, 1, 1, 1, 1, 1, 1, 1, 1, 1, 1, 1, 1, 1, 1, 1, 1, 0, 1, 1, 1, 1, 1])
_k = {(49, 56): 1.0, (25, 26): 1.0, (24, 25): 1.0, (23, 24): 1.0, (22, 23): 1.0, (41, 42): 0.99608, (40, 41): 0.99608, (39, 40): 0.99608, (38, 39): 0.99608, (49, 68): 1.0, (51, 69): 1.0, (49, 51): 1.0, (48, 50): 1.0, (26, 53): 1.0, (38, 54): 0.99608, (50, 57): 1.0, (22, 52): 1.0, (53, 60): 1.0, (54, 61): 1.0, (42, 55): 1.0, (52, 53): 1.0, (54, 55): 1.0, (56, 62): 1.0, (57, 63): 1.0, (51, 58): 1.0, (48, 59): 1.0, (57, 66): 1.0, (56, 58): 1.0, (57, 59): 1.0, (58, 60): 1.0, (59, 61): 1.0, (52, 62): 1.0, (55, 63): 1.0, (60, 62): 1.0, (61, 63): 1.0, (48, 64): 1.0, (50, 65): 1.0, (59, 67): 1.0, (65, 66): 1.0, (64, 67): 1.0, (64, 65): 1.0, (66, 67): 1.0, (61, 62): 1.0, (68, 69): 1.0, (22, 38): 1.0, (53, 55): 1.0, (52, 54): 1.0, (26, 42): 1.0, (58, 66): 1.0, (66, 69): 1.0, (60, 63): 1.0, (56, 67): 1.0, (67, 68): 1.0}
me_cylinder_001.attributes.new('crease_edge', 'FLOAT', 'EDGE').data.foreach_set('value', [_k.get((min(e.vertices), max(e.vertices)), 0.0) for e in me_cylinder_001.edges])
me_cylinder_001.materials.append(mat_gold)
me_cylinder_001.materials.append(mat_metal)
me_cylinder_001.use_remesh_preserve_volume = False
me_cylinder_001.use_remesh_preserve_attributes = False
me_cylinder_001.use_mirror_vertex_groups = False
me_cylinder_001.update()
me_cylinder_003 = bpy.data.meshes.new('Cylinder.003')
me_cylinder_003.from_pydata([(0.7071, -0.005044, -47.48), (-0.7071, -0.005044, -47.48), (0.7071, -0.005047, -4.79), (-0.7071, -0.005047, -4.79), (0.7071, 1.444, -47.48), (-0.7071, 1.444, -47.48), (-0.7071, 1.444, -4.828), (-0.7071, 4.802, -2.004), (-0.7071, 2.755, -3.072), (0.7071, 2.755, -3.072), (0.7071, 1.444, -4.828), (0.7071, 4.802, -2.004), (0.7071, -0.005044, -46.19), (-0.7071, -0.005044, -46.19), (-0.7071, 1.751, -45.84), (0.7071, 1.751, -45.84), (0.7071, 1.751, -45.14), (0.7071, -0.005044, -45.49), (-0.7071, -0.005044, -45.49), (-0.7071, 1.751, -45.14), (0.7071, -0.005044, -42.37), (-0.7071, -0.005044, -42.37), (-0.7071, 1.751, -42.02), (0.7071, 1.751, -42.02), (0.7071, 1.751, -41.32), (0.7071, -0.005044, -41.67), (-0.7071, -0.005044, -41.67), (-0.7071, 1.751, -41.32), (0.7071, -0.005045, -37.74), (-0.7071, -0.005044, -37.74), (-0.7071, 1.751, -37.4), (0.7071, 1.751, -37.4), (0.7071, 1.751, -36.7), (0.7071, -0.005045, -37.04), (-0.7071, -0.005044, -37.04), (-0.7071, 1.751, -36.7), (0.7071, -0.005045, -32.41), (-0.7071, -0.005045, -32.41), (-0.7071, 1.751, -32.07), (0.7071, 1.751, -32.07), (0.7071, 1.751, -31.37), (0.7071, -0.005045, -31.71), (-0.7071, -0.005045, -31.71), (-0.7071, 1.751, -31.37), (0.7071, -0.005045, -27.62), (-0.7071, -0.005045, -27.62), (-0.7071, 1.751, -27.28), (0.7071, 1.751, -27.28), (0.7071, 1.751, -26.58), (0.7071, -0.005045, -26.92), (-0.7071, -0.005045, -26.92), (-0.7071, 1.751, -26.58), (0.7071, -0.005046, -23.0), (-0.7071, -0.005046, -23.0), (-0.7071, 1.751, -22.65), (0.7071, 1.751, -22.65), (0.7071, 1.751, -21.95), (0.7071, -0.005046, -22.3), (-0.7071, -0.005046, -22.3), (-0.7071, 1.751, -21.95), (0.7071, -0.005046, -17.67), (-0.7071, -0.005046, -17.67), (-0.7071, 1.751, -17.33), (0.7071, 1.751, -17.33), (0.7071, 1.751, -16.63), (0.7071, -0.005046, -16.97), (-0.7071, -0.005046, -16.97), (-0.7071, 1.751, -16.63), (0.7071, 1.336, -0.146), (0.4942, 1.229, 0.07459), (0.7071, 1.177, -0.1318), (-0.4942, 1.229, 0.07459), (-0.7071, 1.336, -0.146), (-0.7071, 1.177, -0.1318), (0.4942, 2.193, -47.48), (0.7071, 1.98, -47.48), (-0.7071, 1.98, -47.48), (-0.4942, 2.193, -47.48), (0.7071, 1.98, -4.657), (0.4942, 2.193, -4.847), (-0.4942, 2.193, -4.847), (-0.7071, 1.98, -4.657), (0.7071, 3.446, -4.497), (0.4942, 3.545, -4.7), (-0.4942, 3.545, -4.7), (-0.7071, 3.446, -4.497), (0.7071, 5.528, -3.37), (0.4942, 5.634, -3.569), (-0.7071, 5.528, -3.37), (-0.4942, 5.634, -3.569), (0.4942, 6.274, -1.357), (0.7071, 6.083, -1.451), (-0.7071, 6.083, -1.451), (-0.4942, 6.274, -1.357), (0.7071, 5.255, 0.1068), (0.4942, 5.438, 0.2166), (-0.7071, 5.255, 0.1068), (-0.4942, 5.438, 0.2166), (0.7071, 3.307, 0.8047), (0.4942, 3.192, 1.021), (-0.7071, 3.307, 0.8047), (-0.4942, 3.192, 1.021), (0.4942, 5.989, -0.8203), (0.7071, 5.831, -0.9775), (-0.7071, 5.831, -0.9775), (-0.4942, 5.989, -0.8203), (0.7071, 1.98, -46.02), (0.4942, 2.193, -46.19), (-0.4942, 2.193, -46.19), (-0.7071, 1.98, -46.02), (0.4942, 2.193, -45.49), (0.7071, 1.98, -45.32), (-0.7071, 1.98, -45.32), (-0.4942, 2.193, -45.49), (0.7071, 1.98, -42.2), (0.4942, 2.193, -42.37), (-0.4942, 2.193, -42.37), (-0.7071, 1.98, -42.2), (0.4942, 2.193, -41.67), (0.7071, 1.98, -41.5), (-0.7071, 1.98, -41.5), (-0.4942, 2.193, -41.67), (0.7071, 1.98, -37.58), (0.4942, 2.193, -37.74), (-0.4942, 2.193, -37.74), (-0.7071, 1.98, -37.58), (0.4942, 2.193, -37.04), (0.7071, 1.98, -36.88), (-0.7071, 1.98, -36.88), (-0.4942, 2.193, -37.04), (0.7071, 1.98, -32.25), (0.4942, 2.193, -32.41), (-0.4942, 2.193, -32.41), (-0.7071, 1.98, -32.25), (0.4942, 2.193, -31.71), (0.7071, 1.98, -31.55), (-0.7071, 1.98, -31.55), (-0.4942, 2.193, -31.71), (0.7071, 1.98, -27.46), (0.4942, 2.193, -27.63), (-0.4942, 2.193, -27.63), (-0.7071, 1.98, -27.46), (0.4942, 2.193, -26.93), (0.7071, 1.98, -26.76), (-0.7071, 1.98, -26.76), (-0.4942, 2.193, -26.93), (0.7071, 1.98, -22.82), (0.4942, 2.193, -22.98), (-0.4942, 2.193, -22.98), (-0.7071, 1.98, -22.82), (0.4942, 2.193, -22.3), (0.7071, 1.98, -22.13), (-0.7071, 1.98, -22.13), (-0.4942, 2.193, -22.3), (0.7071, 1.98, -17.5), (0.4942, 2.193, -17.67), (-0.4942, 2.193, -17.67), (-0.7071, 1.98, -17.5), (0.4942, 2.193, -16.97), (0.7071, 1.98, -16.8), (-0.7071, 1.98, -16.8), (-0.4942, 2.193, -16.97)], [], [(10, 9, 68, 70, 2), (11, 98, 68, 9), (7, 8, 72, 100), (102, 105, 97, 95), (4, 75, 106, 15), (6, 3, 73, 72, 8), (14, 15, 106, 107, 108, 109), (2, 70, 69, 71, 73, 3), (11, 103, 94, 98), (7, 100, 96, 104), (88, 7, 104, 92), (88, 85, 8, 7), (10, 64, 159, 78), (5, 4, 0, 1), (5, 14, 109, 76), (101, 99, 95, 97), (90, 93, 105, 102), (86, 91, 103, 11), (81, 160, 67, 6), (87, 89, 93, 90), (84, 89, 87, 83), (80, 84, 83, 79), (0, 4, 15, 12), (1, 13, 14, 5), (78, 82, 9, 10), (74, 77, 108, 107), (76, 77, 74, 75, 4, 5), (0, 12, 13, 1), (12, 15, 16, 17), (13, 18, 19, 14), (12, 17, 18, 13), (20, 23, 24, 25), (21, 26, 27, 22), (20, 25, 26, 21), (28, 31, 32, 33), (29, 34, 35, 30), (28, 33, 34, 29), (36, 39, 40, 41), (37, 42, 43, 38), (36, 41, 42, 37), (44, 47, 48, 49), (45, 50, 51, 46), (44, 49, 50, 45), (52, 55, 56, 57), (53, 58, 59, 54), (52, 57, 58, 53), (60, 63, 64, 65), (61, 66, 67, 62), (60, 65, 66, 61), (56, 151, 154, 63), (40, 135, 138, 47), (130, 39, 32, 127), (24, 119, 122, 31), (16, 111, 114, 23), (19, 18, 21, 22), (22, 23, 114, 115, 116, 117), (144, 51, 54, 149), (49, 48, 55, 52), (48, 143, 146, 55), (152, 59, 62, 157), (57, 56, 63, 60), (136, 43, 46, 141), (41, 40, 47, 44), (128, 35, 38, 133), (33, 32, 39, 36), (25, 24, 31, 28), (120, 27, 30, 125), (112, 19, 22, 117), (17, 16, 23, 20), (30, 31, 122, 123, 124, 125), (27, 26, 29, 30), (35, 34, 37, 38), (38, 39, 130, 131, 132, 133), (43, 42, 45, 46), (46, 47, 138, 139, 140, 141), (54, 55, 146, 147, 148, 149), (51, 50, 53, 54), (62, 63, 154, 155, 156, 157), (59, 58, 61, 62), (6, 67, 66, 3), (86, 11, 9, 82), (81, 6, 8, 85), (2, 65, 64, 10), (79, 158, 161, 80), (19, 112, 113, 110, 111, 16), (19, 16, 15, 14), (110, 113, 116, 115), (27, 120, 121, 118, 119, 24), (27, 24, 23, 22), (118, 121, 124, 123), (35, 128, 129, 126, 127, 32), (35, 32, 31, 30), (126, 129, 132, 131), (43, 136, 137, 134, 135, 40), (43, 40, 39, 38), (134, 137, 140, 139), (51, 144, 145, 142, 143, 48), (51, 48, 47, 46), (142, 145, 148, 147), (59, 152, 153, 150, 151, 56), (59, 56, 55, 54), (150, 153, 156, 155), (67, 160, 161, 158, 159, 64), (67, 64, 63, 62), (68, 69, 70), (71, 72, 73), (91, 86, 87, 90), (106, 75, 74, 107), (108, 77, 76, 109), (89, 84, 85, 88), (86, 82, 83, 87), (84, 80, 81, 85), (82, 78, 79, 83), (93, 89, 88, 92), (103, 91, 90, 102), (105, 93, 92, 104), (96, 100, 101, 97), (68, 98, 99, 69), (71, 101, 100, 72), (95, 99, 98, 94), (94, 103, 102, 95), (97, 105, 104, 96), (152, 157, 156, 153), (150, 155, 154, 151), (136, 141, 140, 137), (134, 139, 138, 135), (128, 133, 132, 129), (126, 131, 130, 127), (120, 125, 124, 121), (112, 117, 116, 113), (110, 115, 114, 111), (142, 147, 146, 143), (144, 149, 148, 145), (118, 123, 122, 119), (80, 161, 160, 81), (78, 159, 158, 79), (99, 101, 71, 69)])
me_cylinder_003.polygons.foreach_set('use_smooth', [True] * 137)
_k = {(0, 12): 1.0, (1, 13): 1.0, (3, 6): 1.0, (0, 1): 1.0, (2, 3): 1.0, (2, 10): 1.0, (0, 4): 1.0, (1, 5): 1.0, (4, 5): 1.0, (5, 14): 1.0, (12, 17): 1.0, (13, 18): 1.0, (14, 19): 1.0, (4, 15): 1.0, (12, 15): 1.0, (13, 14): 1.0, (12, 13): 1.0, (15, 16): 1.0, (16, 17): 1.0, (18, 19): 1.0, (17, 18): 1.0, (20, 25): 1.0, (21, 26): 1.0, (22, 27): 1.0, (20, 23): 1.0, (21, 22): 1.0, (20, 21): 1.0, (23, 24): 1.0, (24, 25): 1.0, (26, 27): 1.0, (25, 26): 1.0, (28, 33): 1.0, (29, 34): 1.0, (30, 35): 1.0, (28, 31): 1.0, (29, 30): 1.0, (28, 29): 1.0, (31, 32): 1.0, (32, 33): 1.0, (34, 35): 1.0, (33, 34): 1.0, (36, 41): 1.0, (37, 42): 1.0, (38, 43): 1.0, (36, 39): 1.0, (37, 38): 1.0, (36, 37): 1.0, (39, 40): 1.0, (40, 41): 1.0, (42, 43): 1.0, (41, 42): 1.0, (44, 49): 1.0, (45, 50): 1.0, (46, 51): 1.0, (44, 47): 1.0, (45, 46): 1.0, (44, 45): 1.0, (47, 48): 1.0, (48, 49): 1.0, (50, 51): 1.0, (49, 50): 1.0, (52, 57): 1.0, (53, 58): 1.0, (54, 59): 1.0, (52, 55): 1.0, (53, 54): 1.0, (52, 53): 1.0, (55, 56): 1.0, (56, 57): 1.0, (58, 59): 1.0, (57, 58): 1.0, (60, 65): 1.0, (61, 66): 1.0, (62, 67): 1.0, (60, 63): 1.0, (61, 62): 1.0, (60, 61): 1.0, (63, 64): 1.0, (64, 65): 1.0, (66, 67): 1.0, (65, 66): 1.0, (18, 21): 1.0, (19, 22): 1.0, (48, 55): 1.0, (49, 52): 1.0, (56, 63): 1.0, (57, 60): 1.0, (40, 47): 1.0, (41, 44): 1.0, (32, 39): 1.0, (33, 36): 1.0, (24, 31): 1.0, (25, 28): 1.0, (16, 23): 1.0, (17, 20): 1.0, (27, 30): 1.0, (26, 29): 1.0, (34, 37): 1.0, (35, 38): 1.0, (42, 45): 1.0, (43, 46): 1.0, (51, 54): 1.0, (50, 53): 1.0, (59, 62): 1.0, (58, 61): 1.0, (6, 67): 1.0, (3, 66): 1.0, (10, 64): 1.0, (2, 65): 1.0, (14, 15): 1.0, (16, 19): 1.0, (22, 23): 1.0, (24, 27): 1.0, (30, 31): 1.0, (32, 35): 1.0, (38, 39): 1.0, (40, 43): 1.0, (46, 47): 1.0, (48, 51): 1.0, (54, 55): 1.0, (56, 59): 1.0, (62, 63): 1.0, (64, 67): 1.0, (68, 70): 1.0, (69, 70): 0.00392, (71, 73): 0.00392, (86, 91): 1.0, (87, 90): 0.00392, (106, 107): 1.0, (75, 106): 1.0, (74, 75): 1.0, (74, 107): 1.0, (108, 109): 1.0, (77, 108): 1.0, (76, 77): 1.0, (76, 109): 1.0, (84, 89): 0.00392, (85, 88): 1.0, (82, 86): 1.0, (83, 87): 0.00392, (80, 84): 0.00392, (80, 81): 1.0, (81, 85): 1.0, (78, 82): 1.0, (78, 79): 1.0, (79, 83): 0.00392, (89, 93): 0.00392, (88, 92): 1.0, (91, 103): 1.0, (90, 102): 0.00392, (93, 105): 0.00392, (92, 104): 1.0, (96, 100): 1.0, (97, 101): 0.00392, (68, 98): 1.0, (69, 99): 0.00392, (71, 101): 0.00392, (72, 100): 1.0, (95, 99): 0.00392, (94, 98): 1.0, (94, 103): 1.0, (95, 102): 0.00392, (97, 105): 0.00392, (96, 104): 1.0, (152, 153): 1.0, (152, 157): 1.0, (156, 157): 1.0, (153, 156): 1.0, (150, 151): 1.0, (150, 155): 1.0, (154, 155): 1.0, (151, 154): 1.0, (136, 137): 1.0, (136, 141): 1.0, (140, 141): 1.0, (137, 140): 1.0, (134, 135): 1.0, (134, 139): 1.0, (138, 139): 1.0, (135, 138): 1.0, (128, 129): 1.0, (128, 133): 1.0, (132, 133): 1.0, (129, 132): 1.0, (126, 127): 1.0, (126, 131): 1.0, (130, 131): 1.0, (127, 130): 1.0, (120, 121): 1.0, (120, 125): 1.0, (124, 125): 1.0, (121, 124): 1.0, (112, 113): 1.0, (112, 117): 1.0, (116, 117): 1.0, (113, 116): 1.0, (110, 111): 1.0, (110, 115): 1.0, (114, 115): 1.0, (111, 114): 1.0, (142, 143): 1.0, (142, 147): 1.0, (146, 147): 1.0, (143, 146): 1.0, (144, 145): 1.0, (144, 149): 1.0, (148, 149): 1.0, (145, 148): 1.0, (118, 119): 1.0, (118, 123): 1.0, (122, 123): 1.0, (119, 122): 1.0, (80, 161): 1.0, (160, 161): 1.0, (81, 160): 1.0, (78, 159): 1.0, (158, 159): 1.0, (79, 158): 1.0, (99, 101): 0.00392, (69, 71): 0.00392, (2, 70): 1.0, (3, 73): 1.0, (4, 75): 1.0, (15, 106): 1.0, (74, 77): 1.0, (107, 108): 1.0, (5, 76): 1.0, (14, 109): 1.0, (10, 78): 1.0, (79, 80): 1.0, (83, 84): 0.00392, (64, 159): 1.0, (158, 161): 1.0, (6, 81): 1.0, (67, 160): 1.0, (87, 89): 0.00392, (90, 93): 0.00392, (102, 105): 0.00392, (95, 97): 0.00392, (19, 112): 1.0, (110, 113): 1.0, (16, 111): 1.0, (115, 116): 1.0, (23, 114): 1.0, (22, 117): 1.0, (27, 120): 1.0, (118, 121): 1.0, (24, 119): 1.0, (123, 124): 1.0, (31, 122): 1.0, (30, 125): 1.0, (35, 128): 1.0, (126, 129): 1.0, (32, 127): 1.0, (131, 132): 1.0, (39, 130): 1.0, (38, 133): 1.0, (43, 136): 1.0, (134, 137): 1.0, (40, 135): 1.0, (139, 140): 1.0, (47, 138): 1.0, (46, 141): 1.0, (51, 144): 1.0, (142, 145): 1.0, (48, 143): 1.0, (147, 148): 1.0, (55, 146): 1.0, (54, 149): 1.0, (59, 152): 1.0, (150, 153): 1.0, (56, 151): 1.0, (155, 156): 1.0, (63, 154): 1.0, (62, 157): 1.0}
me_cylinder_003.attributes.new('crease_edge', 'FLOAT', 'EDGE').data.foreach_set('value', [_k.get((min(e.vertices), max(e.vertices)), 0.0) for e in me_cylinder_003.edges])
me_cylinder_003.materials.append(mat_metal)
me_cylinder_003.use_remesh_preserve_volume = False
me_cylinder_003.use_remesh_preserve_attributes = False
me_cylinder_003.use_mirror_vertex_groups = False
me_cylinder_003.update()
me_cylinder_006 = bpy.data.meshes.new('Cylinder.006')
me_cylinder_006.from_pydata([(2.533e-07, 0.9493, -69.38), (0.2139, 0.9493, -69.38), (0.2139, 0.7071, -69.38), (0.2139, 0.3827, -69.38), (0.2139, 7.153e-06, -69.38), (0.2139, -0.3827, -69.38), (0.2139, -0.7071, -69.38), (0.2139, -0.9492, -69.38), (2.533e-07, -0.9492, -69.38), (-0.2139, -0.9492, -69.38), (-0.2139, -0.7071, -69.38), (-0.2139, -0.3827, -69.38), (-0.2139, 7.153e-06, -69.38), (-0.2139, 0.3827, -69.38), (-0.2139, 0.7071, -69.38), (-0.2139, 0.9493, -69.38), (0.3827, 0.9239, -64.5), (0.7071, 0.7071, -64.5), (0.9239, 0.3827, -64.5), (1.0, 6.676e-06, -64.5), (0.9239, -0.3827, -64.5), (0.7071, -0.7071, -64.5), (0.3827, -0.9239, -64.5), (3.129e-07, -1.0, -64.5), (-0.3827, -0.9239, -64.5), (-0.7071, -0.7071, -64.5), (-0.9239, -0.3827, -64.5), (-1.0, 6.676e-06, -64.5), (-0.9239, 0.3827, -64.5), (-0.7071, 0.7071, -64.5), (-0.3827, 0.9239, -64.5), (1.341e-07, 1.0, -64.5), (-0.3688, -0.08896, -74.98), (-0.259, -0.04186, -75.0), (-0.1347, -0.1651, -75.11), (0.03462, -0.3619, -75.27), (0.2325, -0.5916, -75.46), (0.429, -0.8207, -75.65), (0.5927, -1.017, -75.81), (0.6894, -1.165, -75.92), (0.6292, -1.257, -75.95), (0.5216, -1.304, -75.92), (0.3997, -1.183, -75.81), (0.2356, -0.9887, -75.65), (0.03357, -0.7612, -75.46), (-0.1736, -0.5336, -75.27), (-0.3481, -0.3365, -75.11), (-0.4422, -0.1858, -75.0), (-0.873, -3.178, -80.61), (-0.8623, -3.083, -80.74), (-0.6799, -3.125, -80.91), (-0.4176, -3.234, -81.13), (-0.1287, -3.367, -81.38), (0.1447, -3.501, -81.63), (0.3659, -3.622, -81.84), (0.5058, -3.732, -81.96), (0.5899, -3.856, -81.9), (0.6188, -3.944, -81.78), (0.4932, -3.895, -81.61), (0.2718, -3.784, -81.39), (-0.002901, -3.651, -81.14), (-0.2937, -3.518, -80.89), (-0.561, -3.402, -80.67), (-0.7674, -3.301, -80.55), (-0.9884, -8.245, -79.61), (-0.8238, -8.222, -79.49), (-0.6592, -8.291, -79.62), (-0.418, -8.435, -79.81), (-0.1298, -8.608, -80.04), (0.1568, -8.776, -80.25), (0.3919, -8.899, -80.43), (0.5609, -8.974, -80.56), (0.4104, -9.031, -80.69), (-0.04187, -9.103, -80.84), (-0.2065, -9.038, -80.71), (-0.1328, -8.921, -80.53), (-0.4168, -8.759, -80.31), (-0.7051, -8.585, -80.09), (-0.952, -8.428, -79.9), (-1.139, -8.303, -79.75), (-0.813, -8.365, -75.36), (-0.8184, -8.194, -75.48), (-0.6589, -8.242, -75.63), (-0.3899, -8.3, -75.83), (-0.06866, -8.363, -76.07), (0.2456, -8.423, -76.3), (0.4899, -8.476, -76.5), (0.6542, -8.516, -76.65), (0.6962, -8.682, -76.53), (0.7572, -8.853, -76.41), (0.6036, -8.811, -76.26), (0.3654, -8.757, -76.06), (0.05757, -8.695, -75.83), (-0.264, -8.633, -75.59), (-0.5485, -8.576, -75.39), (-0.7695, -8.532, -75.24), (0.2434, -4.403, -69.18), (0.2063, -4.215, -69.16), (0.3095, -4.059, -69.32), (0.4942, -3.899, -69.59), (0.7134, -3.721, -69.92), (0.9308, -3.544, -70.24), (1.115, -3.401, -70.52), (1.254, -3.357, -70.73), (1.359, -3.49, -70.84), (1.407, -3.675, -70.86), (1.318, -3.83, -70.7), (1.143, -3.991, -70.43), (0.9286, -4.17, -70.1), (0.7078, -4.349, -69.78), (0.5105, -4.493, -69.5), (0.3551, -4.537, -69.29), (2.371, 1.996, -63.17), (2.587, 2.085, -63.34), (2.367, 2.185, -63.55), (2.074, 2.322, -63.85), (1.729, 2.483, -64.21), (1.383, 2.645, -64.56), (1.091, 2.784, -64.87), (0.8731, 2.887, -65.1), (0.657, 2.799, -64.93), (0.4416, 2.713, -64.77), (0.6606, 2.611, -64.54), (0.9532, 2.474, -64.24), (1.299, 2.312, -63.88), (1.644, 2.151, -63.53), (1.938, 2.014, -63.23), (2.156, 1.911, -63.0), (0.05928, 5.32, -55.49), (0.05197, 5.571, -55.5), (-0.1422, 5.664, -55.72), (-0.4348, 5.74, -56.03), (-0.776, 5.83, -56.4), (-1.093, 5.916, -56.78), (-1.358, 5.988, -57.1), (-1.536, 5.998, -57.33), (-1.587, 5.766, -57.39), (-1.585, 5.52, -57.39), (-1.399, 5.429, -57.18), (-1.119, 5.353, -56.86), (-0.7943, 5.265, -56.48), (-0.4696, 5.176, -56.11), (-0.1917, 5.099, -55.78), (0.001718, 5.087, -55.55), (-0.9766, 2.389, -50.22), (-1.12, 2.52, -50.13), (-1.374, 2.469, -50.18), (-1.703, 2.358, -50.29), (-2.081, 2.227, -50.42), (-2.459, 2.095, -50.55), (-2.771, 1.982, -50.66), (-2.961, 1.883, -50.76), (-2.899, 1.719, -50.88), (-2.764, 1.588, -50.97), (-2.518, 1.635, -50.92), (-2.188, 1.743, -50.81), (-1.81, 1.874, -50.68), (-1.431, 2.005, -50.55), (-1.114, 2.12, -50.44), (-0.9152, 2.223, -50.34), (-1.364, -5.801, -47.87), (-1.498, -5.998, -47.82), (-1.552, -6.031, -48.09), (-1.622, -6.076, -48.46), (-1.701, -6.13, -48.89), (-1.778, -6.183, -49.31), (-1.84, -6.228, -49.67), (-1.884, -6.261, -49.94), (-1.767, -6.065, -50.0), (-1.597, -5.868, -50.03), (-1.502, -5.834, -49.73), (-1.438, -5.789, -49.37), (-1.36, -5.736, -48.94), (-1.279, -5.683, -48.51), (-1.206, -5.638, -48.14), (-1.187, -5.604, -47.89), (1.624, -9.083, -53.77), (1.542, -9.255, -53.9), (1.376, -9.072, -54.02), (1.153, -8.826, -54.18), (0.8899, -8.537, -54.37), (0.6257, -8.25, -54.56), (0.4012, -8.006, -54.73), (0.2331, -7.825, -54.85), (0.3178, -7.65, -54.71), (0.4009, -7.477, -54.58), (0.5698, -7.658, -54.45), (0.7947, -7.901, -54.29), (1.059, -8.189, -54.1), (1.322, -8.478, -53.91), (1.544, -8.724, -53.75), (1.71, -8.907, -53.63), (2.268, -6.129, -60.65), (2.086, -6.173, -60.58), (2.077, -5.958, -60.48), (2.066, -5.671, -60.35), (2.086, -5.336, -60.18), (2.125, -5.005, -60.0), (2.152, -4.725, -59.84), (2.203, -4.52, -59.72), (2.396, -4.476, -59.78), (2.592, -4.433, -59.84), (2.572, -4.642, -59.96), (2.507, -4.917, -60.12), (2.468, -5.248, -60.3), (2.448, -5.583, -60.48), (2.46, -5.87, -60.61), (2.47, -6.085, -60.71), (1.396, -0.1193, -60.58), (1.245, -0.2216, -60.59), (1.239, -0.2329, -60.41), (1.233, -0.2481, -60.18), (1.224, -0.266, -59.91), (1.272, -0.2838, -59.63), (1.32, -0.299, -59.4), (1.359, -0.3103, -59.22), (1.48, -0.208, -59.21), (1.596, -0.1056, -59.2), (1.569, -0.09429, -59.38), (1.539, -0.07914, -59.61), (1.531, -0.06127, -59.89), (1.524, -0.04338, -60.16), (1.545, -0.02823, -60.39), (1.548, -0.01692, -60.57), (0.1205, 2.15, -56.61), (1.341e-07, 1.0, -45.36), (0.3827, 0.9239, -45.36), (0.7071, 0.7071, -45.36), (0.9239, 0.3827, -45.36), (1.0, 5.162e-06, -45.36), (0.9239, -0.3827, -45.36), (0.7071, -0.7071, -45.36), (0.3827, -0.9239, -45.36), (3.129e-07, -1.0, -45.36), (-0.3827, -0.9239, -45.36), (-0.7071, -0.7071, -45.36), (-0.9239, -0.3827, -45.36), (-1.0, 5.378e-06, -45.36), (-0.9239, 0.3827, -45.36), (-0.7071, 0.7071, -45.36), (-0.3827, 0.9239, -45.36), (-0.9306, -7.044, -80.8), (-0.8143, -7.136, -80.65), (-0.6384, -7.2, -80.78), (-0.3924, -7.332, -80.97), (-0.1014, -7.495, -81.2), (0.1882, -7.653, -81.42), (0.4296, -7.771, -81.59), (0.6064, -7.844, -81.71), (0.497, -7.783, -81.88), (0.391, -7.732, -82.06), (0.2162, -7.668, -81.95), (-0.0241, -7.556, -81.78), (-0.3125, -7.403, -81.56), (-0.6035, -7.24, -81.33), (-0.8524, -7.096, -81.13), (-1.04, -6.982, -80.97), (0.1205, 2.15, -56.61), (0.1205, 2.15, -56.61), (0.1205, 2.15, -56.61), (0.1205, 2.15, -56.61), (0.1205, 2.15, -56.61), (0.1205, 2.15, -56.61), (0.1205, 2.15, -56.61), (0.1205, 2.15, -56.61), (0.1205, 2.15, -56.61), (0.1205, 2.15, -56.61), (0.1205, 2.15, -56.61), (0.1205, 2.15, -56.61), (0.1205, 2.15, -56.61), (0.1205, 2.15, -56.61), (0.1205, 2.15, -56.61), (-0.9139, 1.673, -50.83), (-1.028, 1.689, -50.71), (-1.198, 1.626, -50.78), (-1.428, 1.525, -50.9), (-1.696, 1.408, -51.05), (-1.959, 1.305, -51.19), (-2.184, 1.222, -51.32), (-2.324, 1.166, -51.43), (-2.264, 1.134, -51.57), (-2.157, 1.117, -51.68), (-1.99, 1.176, -51.62), (-1.761, 1.268, -51.5), (-1.495, 1.375, -51.35), (-1.227, 1.481, -51.2), (-0.9968, 1.571, -51.08), (-0.8527, 1.636, -50.97), (-1.486, 6.305, -54.38), (-1.632, 6.315, -54.28), (-1.8, 6.24, -54.39), (-2.017, 6.122, -54.57), (-2.272, 5.986, -54.79), (-2.52, 5.866, -55.0), (-2.733, 5.769, -55.18), (-2.859, 5.704, -55.33), (-2.764, 5.674, -55.47), (-2.625, 5.664, -55.57), (-2.459, 5.734, -55.47), (-2.243, 5.841, -55.29), (-1.991, 5.966, -55.07), (-1.738, 6.09, -54.86), (-1.519, 6.195, -54.67), (-1.389, 6.27, -54.52), (-1.085, 11.42, -61.78), (-1.217, 11.37, -61.69), (-1.343, 11.21, -61.75), (-1.482, 10.97, -61.9), (-1.635, 10.69, -62.08), (-1.788, 10.43, -62.27), (-1.912, 10.21, -62.44), (-1.962, 10.08, -62.6), (-1.883, 10.05, -62.74), (-1.755, 10.1, -62.83), (-1.629, 10.26, -62.77), (-1.488, 10.49, -62.62), (-1.331, 10.76, -62.43), (-1.176, 11.02, -62.24), (-1.052, 11.25, -62.07), (-1.002, 11.39, -61.92), (-0.9323, 13.87, -69.95), (-1.066, 13.8, -69.83), (-1.152, 13.56, -69.82), (-1.22, 13.2, -69.87), (-1.293, 12.79, -69.95), (-1.372, 12.39, -70.03), (-1.436, 12.05, -70.12), (-1.441, 11.83, -70.22), (-1.338, 11.78, -70.38), (-1.208, 11.84, -70.5), (-1.12, 12.08, -70.5), (-1.045, 12.43, -70.45), (-0.9648, 12.83, -70.36), (-0.8852, 13.24, -70.28), (-0.824, 13.59, -70.2), (-0.8234, 13.81, -70.1), (-0.9052, 12.36, -78.13), (-1.036, 12.38, -77.99), (-1.102, 12.19, -77.83), (-1.145, 11.88, -77.65), (-1.194, 11.51, -77.44), (-1.251, 11.15, -77.25), (-1.301, 10.84, -77.09), (-1.303, 10.61, -77.03), (-1.194, 10.48, -77.12), (-1.066, 10.45, -77.27), (-0.9986, 10.64, -77.42), (-0.9468, 10.95, -77.59), (-0.8904, 11.31, -77.79), (-0.8328, 11.68, -77.99), (-0.786, 12.0, -78.15), (-0.7901, 12.23, -78.22), (-0.9398, 6.987, -82.4), (-1.043, 7.094, -82.35), (-1.078, 7.063, -82.16), (-1.104, 6.988, -81.89), (-1.135, 6.9, -81.58), (-1.175, 6.806, -81.28), (-1.212, 6.724, -81.03), (-1.225, 6.645, -80.86), (-1.133, 6.518, -80.86), (-1.033, 6.41, -80.91), (-0.9964, 6.443, -81.09), (-0.9637, 6.522, -81.36), (-0.9259, 6.614, -81.66), (-0.8867, 6.707, -81.97), (-0.852, 6.787, -82.23), (-0.8436, 6.862, -82.4), (-0.9398, 1.429, -81.06), (-1.043, 1.521, -81.14), (-1.078, 1.684, -81.04), (-1.104, 1.907, -80.88), (-1.135, 2.167, -80.68), (-1.175, 2.415, -80.49), (-1.212, 2.623, -80.32), (-1.225, 2.751, -80.19), (-1.133, 2.706, -80.07), (-1.033, 2.619, -79.99), (-0.9964, 2.461, -80.09), (-0.9637, 2.245, -80.25), (-0.9259, 1.993, -80.45), (-0.8867, 1.74, -80.64), (-0.852, 1.523, -80.81), (-0.8436, 1.386, -80.94), (-0.9557, -0.7071, -76.49), (-1.042, -0.6764, -76.59), (-1.07, -0.5197, -76.59), (-1.092, -0.29, -76.57), (-1.118, -0.02138, -76.55), (-1.151, 0.2382, -76.52), (-1.182, 0.4586, -76.5), (-1.193, 0.6074, -76.46), (-1.117, 0.6278, -76.35), (-1.033, 0.6025, -76.26), (-1.003, 0.4492, -76.26), (-0.9756, 0.2231, -76.28), (-0.9441, -0.04005, -76.3), (-0.9115, -0.3041, -76.33), (-0.8826, -0.5309, -76.35), (-0.8756, -0.6859, -76.39), (-0.9682, 1.662, -73.35), (-1.035, 1.623, -73.41), (-1.064, 1.679, -73.51), (-1.084, 1.786, -73.65), (-1.106, 1.914, -73.82), (-1.133, 2.042, -73.97), (-1.158, 2.153, -74.1), (-1.16, 2.244, -74.18), (-1.103, 2.318, -74.15), (-1.039, 2.359, -74.09), (-1.008, 2.303, -73.99), (-0.9841, 2.195, -73.86), (-0.9577, 2.067, -73.7), (-0.9306, 1.938, -73.54), (-0.9079, 1.826, -73.41), (-0.9086, 1.735, -73.33), (-0.9207, 3.477, -71.62), (-1.077, 3.329, -71.78), (-1.107, 3.409, -72.01), (-1.113, 3.632, -72.41), (-1.12, 3.894, -72.88), (-1.143, 4.16, -73.32), (-1.169, 4.391, -73.7), (-1.168, 4.581, -73.94), (-1.022, 4.784, -73.87), (-0.8703, 4.936, -73.73), (-0.8362, 4.813, -73.45), (-0.8192, 4.585, -73.06), (-0.7997, 4.32, -72.61), (-0.778, 4.052, -72.15), (-0.7577, 3.822, -71.76), (-0.7676, 3.677, -71.56), (-0.9295, 5.217, -71.7), (-0.9257, 5.289, -71.79), (-0.9335, 5.377, -71.94), (-0.9417, 5.478, -72.11), (-0.9491, 5.579, -72.29), (-0.9556, 5.666, -72.43), (-0.9686, 5.713, -72.54), (-1.026, 5.655, -72.6), (-1.082, 5.578, -72.62), (-1.082, 5.505, -72.53), (-1.072, 5.418, -72.39), (-1.064, 5.316, -72.22), (-1.061, 5.217, -72.04), (-1.059, 5.132, -71.89), (-1.047, 5.085, -71.78), (-0.9877, 5.141, -71.72), (-1.005, 3.505, -73.08), (-1.033, 3.563, -73.21), (-1.089, 2.945, -72.58), (-1.068, 2.839, -72.39), (-0.9792, 3.397, -72.9), (-1.113, 3.069, -72.8), (-0.9497, 3.271, -72.69), (-1.144, 3.195, -73.01), (-0.9191, 3.144, -72.47), (-1.173, 3.305, -73.19), (-0.8921, 3.035, -72.29), (-1.183, 3.395, -73.3), (-0.8855, 2.945, -72.17), (-1.112, 3.491, -73.27), (-1.041, 2.78, -72.26), (-0.9605, 2.851, -72.19)], [], [(14, 15, 47, 46), (0, 31, 16, 1), (1, 16, 17, 2), (2, 17, 18, 3), (3, 18, 19, 4), (4, 19, 20, 5), (5, 20, 21, 6), (6, 21, 22, 7), (7, 22, 23, 8), (8, 23, 24, 9), (9, 24, 25, 10), (10, 25, 26, 11), (11, 26, 27, 12), (12, 27, 28, 13), (13, 28, 29, 14), (14, 29, 30, 15), (15, 30, 31, 0), (41, 57, 56, 40), (2, 3, 35, 34), (7, 8, 40, 39), (0, 1, 33, 32), (12, 13, 45, 44), (5, 6, 38, 37), (10, 11, 43, 42), (15, 0, 32, 47), (3, 4, 36, 35), (8, 9, 41, 40), (13, 14, 46, 45), (1, 2, 34, 33), (6, 7, 39, 38), (11, 12, 44, 43), (4, 5, 37, 36), (9, 10, 42, 41), (46, 62, 61, 45), (34, 50, 49, 33), (42, 58, 57, 41), (35, 51, 50, 34), (43, 59, 58, 42), (36, 52, 51, 35), (44, 60, 59, 43), (37, 53, 52, 36), (44, 45, 61, 60), (38, 54, 53, 37), (39, 55, 54, 38), (47, 63, 62, 46), (40, 56, 55, 39), (32, 48, 63, 47), (60, 246, 247, 59), (53, 253, 254, 52), (61, 245, 246, 60), (54, 252, 253, 53), (62, 244, 245, 61), (55, 251, 252, 54), (63, 243, 244, 62), (56, 250, 251, 55), (48, 242, 243, 63), (57, 249, 250, 56), (50, 256, 241, 49), (58, 248, 249, 57), (51, 255, 256, 50), (59, 247, 248, 58), (52, 254, 255, 51), (91, 75, 74, 90), (68, 67, 83, 84), (88, 72, 71, 87), (83, 67, 66, 82), (85, 69, 68, 84), (80, 64, 79, 95), (87, 71, 70, 86), (89, 73, 72, 88), (82, 66, 65, 81), (86, 70, 69, 85), (90, 74, 73, 89), (80, 96, 97, 81), (93, 77, 76, 92), (92, 76, 75, 91), (94, 78, 77, 93), (81, 65, 64, 80), (81, 97, 98, 82), (86, 102, 103, 87), (89, 105, 106, 90), (82, 98, 99, 83), (90, 106, 107, 91), (83, 99, 100, 84), (91, 107, 108, 92), (84, 100, 101, 85), (92, 108, 109, 93), (85, 101, 102, 86), (93, 109, 110, 94), (94, 110, 111, 95), (87, 103, 104, 88), (95, 111, 96, 80), (88, 104, 105, 89), (97, 125, 124, 98), (114, 113, 109, 108), (109, 113, 112, 110), (124, 123, 99, 98), (111, 127, 126, 96), (110, 112, 127, 111), (103, 119, 118, 104), (107, 115, 114, 108), (101, 121, 120, 102), (102, 120, 119, 103), (106, 116, 115, 107), (127, 143, 142, 126), (123, 122, 100, 99), (100, 122, 121, 101), (96, 126, 125, 97), (104, 118, 117, 105), (117, 133, 132, 116), (120, 136, 135, 119), (112, 128, 143, 127), (121, 137, 136, 120), (114, 130, 129, 113), (122, 138, 137, 121), (115, 131, 130, 114), (123, 139, 138, 122), (115, 116, 132, 131), (124, 140, 139, 123), (125, 141, 140, 124), (118, 134, 133, 117), (126, 142, 141, 125), (119, 135, 134, 118), (136, 137, 153, 152), (159, 175, 174, 158), (129, 130, 146, 145), (137, 138, 154, 153), (130, 131, 147, 146), (138, 139, 155, 154), (131, 132, 148, 147), (139, 140, 156, 155), (132, 133, 149, 148), (140, 141, 157, 156), (133, 134, 150, 149), (141, 142, 158, 157), (134, 135, 151, 150), (142, 143, 159, 158), (135, 136, 152, 151), (128, 129, 145, 144), (143, 128, 144, 159), (149, 165, 164, 148), (152, 168, 167, 151), (144, 160, 175, 159), (153, 169, 168, 152), (146, 162, 161, 145), (154, 170, 169, 153), (147, 163, 162, 146), (155, 171, 170, 154), (147, 148, 164, 163), (156, 172, 171, 155), (157, 173, 172, 156), (150, 166, 165, 149), (158, 174, 173, 157), (151, 167, 166, 150), (168, 169, 185, 184), (191, 207, 206, 190), (161, 162, 178, 177), (169, 170, 186, 185), (162, 163, 179, 178), (170, 171, 187, 186), (163, 164, 180, 179), (171, 172, 188, 187), (164, 165, 181, 180), (172, 173, 189, 188), (165, 166, 182, 181), (173, 174, 190, 189), (166, 167, 183, 182), (174, 175, 191, 190), (167, 168, 184, 183), (160, 161, 177, 176), (175, 160, 176, 191), (189, 205, 204, 188), (184, 200, 199, 183), (176, 192, 207, 191), (185, 201, 200, 184), (178, 194, 193, 177), (193, 209, 208, 192), (186, 202, 201, 185), (179, 195, 194, 178), (187, 203, 202, 186), (180, 196, 195, 179), (187, 188, 204, 203), (181, 197, 196, 180), (182, 198, 197, 181), (190, 206, 205, 189), (183, 199, 198, 182), (195, 211, 210, 194), (200, 216, 215, 199), (203, 219, 218, 202), (196, 212, 211, 195), (204, 220, 219, 203), (197, 213, 212, 196), (205, 221, 220, 204), (198, 214, 213, 197), (206, 222, 221, 205), (198, 199, 215, 214), (207, 223, 222, 206), (192, 208, 223, 207), (201, 217, 216, 200), (194, 210, 209, 193), (202, 218, 217, 201), (208, 209, 257, 224), (211, 212, 260, 259), (215, 216, 264, 263), (222, 223, 271, 270), (214, 215, 263, 262), (221, 222, 270, 269), (213, 214, 262, 261), (212, 213, 261, 260), (217, 218, 266, 265), (219, 220, 268, 267), (210, 211, 259, 258), (218, 219, 267, 266), (209, 210, 258, 257), (216, 217, 265, 264), (223, 208, 224, 271), (31, 225, 226, 16), (16, 226, 227, 17), (17, 227, 228, 18), (18, 228, 229, 19), (19, 229, 230, 20), (20, 230, 231, 21), (21, 231, 232, 22), (22, 232, 233, 23), (23, 233, 234, 24), (24, 234, 235, 25), (25, 235, 236, 26), (26, 236, 237, 27), (27, 237, 238, 28), (28, 238, 239, 29), (29, 239, 240, 30), (30, 240, 225, 31), (65, 242, 241, 64), (64, 241, 256, 79), (68, 245, 244, 67), (70, 247, 246, 69), (78, 255, 254, 77), (72, 249, 248, 71), (66, 243, 242, 65), (71, 248, 247, 70), (75, 252, 251, 74), (67, 244, 243, 66), (74, 251, 250, 73), (77, 254, 253, 76), (69, 246, 245, 68), (73, 250, 249, 72), (79, 256, 255, 78), (76, 253, 252, 75), (33, 49, 48, 32), (49, 241, 242, 48), (95, 79, 78, 94), (105, 117, 116, 106), (113, 129, 128, 112), (145, 161, 160, 144), (220, 221, 269, 268), (177, 193, 192, 176), (274, 290, 291, 275), (282, 298, 299, 283), (275, 291, 292, 276), (283, 299, 300, 284), (276, 292, 293, 277), (284, 300, 301, 285), (277, 293, 294, 278), (285, 301, 302, 286), (278, 294, 295, 279), (286, 302, 303, 287), (279, 295, 296, 280), (272, 288, 289, 273), (287, 303, 288, 272), (280, 296, 297, 281), (273, 289, 290, 274), (281, 297, 298, 282), (297, 313, 314, 298), (290, 306, 307, 291), (298, 314, 315, 299), (291, 307, 308, 292), (299, 315, 316, 300), (292, 308, 309, 293), (300, 316, 317, 301), (293, 309, 310, 294), (301, 317, 318, 302), (294, 310, 311, 295), (302, 318, 319, 303), (295, 311, 312, 296), (303, 319, 304, 288), (296, 312, 313, 297), (289, 305, 306, 290), (316, 332, 333, 317), (309, 325, 326, 310), (317, 333, 334, 318), (310, 326, 327, 311), (318, 334, 335, 319), (311, 327, 328, 312), (319, 335, 320, 304), (312, 328, 329, 313), (305, 321, 322, 306), (313, 329, 330, 314), (306, 322, 323, 307), (314, 330, 331, 315), (307, 323, 324, 308), (315, 331, 332, 316), (308, 324, 325, 309), (327, 343, 344, 328), (335, 351, 336, 320), (328, 344, 345, 329), (321, 337, 338, 322), (329, 345, 346, 330), (322, 338, 339, 323), (330, 346, 347, 331), (323, 339, 340, 324), (331, 347, 348, 332), (324, 340, 341, 325), (332, 348, 349, 333), (325, 341, 342, 326), (333, 349, 350, 334), (326, 342, 343, 327), (334, 350, 351, 335), (337, 353, 354, 338), (345, 361, 362, 346), (338, 354, 355, 339), (346, 362, 363, 347), (339, 355, 356, 340), (347, 363, 364, 348), (340, 356, 357, 341), (348, 364, 365, 349), (341, 357, 358, 342), (349, 365, 366, 350), (342, 358, 359, 343), (350, 366, 367, 351), (343, 359, 360, 344), (336, 352, 353, 337), (351, 367, 352, 336), (344, 360, 361, 345), (359, 375, 376, 360), (367, 383, 368, 352), (360, 376, 377, 361), (353, 369, 370, 354), (320, 336, 337, 321), (361, 377, 378, 362), (354, 370, 371, 355), (362, 378, 379, 363), (355, 371, 372, 356), (363, 379, 380, 364), (356, 372, 373, 357), (364, 380, 381, 365), (357, 373, 374, 358), (365, 381, 382, 366), (358, 374, 375, 359), (366, 382, 383, 367), (377, 393, 394, 378), (370, 386, 387, 371), (378, 394, 395, 379), (371, 387, 388, 372), (379, 395, 396, 380), (372, 388, 389, 373), (380, 396, 397, 381), (373, 389, 390, 374), (381, 397, 398, 382), (374, 390, 391, 375), (382, 398, 399, 383), (375, 391, 392, 376), (368, 384, 385, 369), (383, 399, 384, 368), (376, 392, 393, 377), (369, 385, 386, 370), (399, 415, 400, 384), (392, 408, 409, 393), (385, 401, 402, 386), (352, 368, 369, 353), (393, 409, 410, 394), (386, 402, 403, 387), (394, 410, 411, 395), (387, 403, 404, 388), (395, 411, 412, 396), (388, 404, 405, 389), (396, 412, 413, 397), (389, 405, 406, 390), (397, 413, 414, 398), (390, 406, 407, 391), (398, 414, 415, 399), (391, 407, 408, 392), (449, 425, 426, 448), (451, 418, 419, 450), (448, 426, 427, 452), (450, 419, 420, 453), (452, 427, 428, 454), (453, 420, 421, 455), (454, 428, 429, 456), (455, 421, 422, 457), (456, 429, 430, 458), (457, 422, 423, 459), (458, 430, 431, 460), (459, 423, 424, 461), (463, 416, 417, 462), (460, 431, 416, 463), (461, 424, 425, 449), (462, 417, 418, 451), (421, 420, 443, 442), (420, 419, 444, 443), (419, 418, 445, 444), (418, 417, 446, 445), (416, 431, 432, 447), (424, 423, 440, 439), (423, 422, 441, 440), (422, 421, 442, 441), (431, 430, 433, 432), (430, 429, 434, 433), (429, 428, 435, 434), (427, 426, 437, 436), (426, 425, 438, 437), (425, 424, 439, 438), (417, 416, 447, 446), (428, 427, 436, 435), (288, 304, 305, 289), (304, 320, 321, 305), (384, 400, 401, 385), (432, 433, 434, 435, 436, 437, 438, 439, 440, 441, 442, 443, 444, 445, 446, 447), (401, 462, 451, 402), (408, 461, 449, 409), (415, 460, 463, 400), (400, 463, 462, 401), (407, 459, 461, 408), (414, 458, 460, 415), (406, 457, 459, 407), (413, 456, 458, 414), (405, 455, 457, 406), (412, 454, 456, 413), (404, 453, 455, 405), (411, 452, 454, 412), (403, 450, 453, 404), (410, 448, 452, 411), (402, 451, 450, 403), (409, 449, 448, 410)])
me_cylinder_006.polygons.foreach_set('use_smooth', [True] * 433)
me_cylinder_006.polygons.foreach_set('material_index', [0, 0, 0, 0, 0, 0, 0, 0, 0, 0, 0, 0, 0, 0, 0, 0, 0, 0, 0, 0, 0, 0, 0, 0, 0, 0, 0, 0, 0, 0, 0, 0, 0, 0, 0, 0, 0, 0, 0, 0, 0, 0, 0, 0, 0, 0, 0, 0, 0, 0, 0, 0, 0, 0, 0, 0, 0, 0, 0, 0, 0, 0, 0, 0, 0, 0, 0, 0, 0, 0, 0, 0, 0, 0, 0, 0, 0, 0, 0, 0, 0, 0, 0, 0, 0, 0, 0, 0, 0, 0, 0, 0, 0, 0, 0, 0, 0, 0, 0, 0, 0, 0, 0, 0, 0, 0, 0, 0, 0, 0, 0, 0, 0, 0, 0, 0, 0, 0, 0, 0, 0, 0, 0, 0, 0, 0, 0, 0, 0, 0, 0, 0, 0, 0, 0, 0, 0, 0, 0, 0, 0, 0, 0, 0, 0, 0, 0, 0, 0, 0, 0, 0, 0, 0, 0, 0, 0, 0, 0, 0, 0, 0, 0, 0, 0, 0, 0, 0, 0, 0, 0, 0, 0, 0, 0, 0, 0, 0, 0, 0, 0, 0, 0, 0, 0, 0, 0, 0, 0, 0, 0, 0, 0, 0, 0, 0, 0, 0, 0, 0, 0, 0, 0, 0, 0, 0, 0, 0, 0, 0, 0, 0, 0, 0, 0, 0, 0, 0, 0, 0, 0, 0, 0, 0, 0, 0, 0, 0, 0, 0, 0, 0, 0, 0, 0, 0, 0, 0, 0, 0, 0, 0, 0, 0, 0, 0, 0, 0, 0, 0, 0, 0, 0, 0, 0, 0, 1, 1, 1, 1, 1, 1, 1, 1, 1, 1, 1, 1, 1, 1, 1, 1, 1, 1, 1, 1, 1, 1, 1, 1, 1, 1, 1, 1, 1, 1, 1, 1, 1, 1, 1, 1, 1, 1, 1, 1, 1, 1, 1, 1, 1, 1, 1, 1, 1, 1, 1, 1, 1, 1, 1, 1, 1, 1, 1, 1, 1, 1, 1, 1, 1, 1, 1, 1, 1, 1, 1, 1, 1, 1, 1, 1, 1, 1, 1, 1, 1, 1, 1, 1, 1, 1, 1, 1, 1, 1, 1, 1, 1, 1, 1, 1, 1, 1, 1, 1, 1, 1, 1, 1, 1, 1, 1, 1, 1, 1, 1, 1, 1, 1, 1, 1, 1, 1, 1, 1, 1, 1, 1, 1, 1, 1, 1, 1, 1, 1, 1, 1, 1, 1, 1, 1, 1, 1, 1, 1, 1, 1, 1, 1, 1, 1, 1, 1, 1, 1, 1, 1, 1, 1, 1, 1, 1, 1, 1, 1, 1, 1, 1, 1, 1, 1, 1, 1, 1, 1, 1, 1, 1, 1, 1, 1, 1])
me_cylinder_006.materials.append(mat_gold)
me_cylinder_006.materials.append(mat_metal)
me_cylinder_006.use_remesh_preserve_volume = False
me_cylinder_006.use_remesh_preserve_attributes = False
me_cylinder_006.use_mirror_vertex_groups = False
me_cylinder_006.update()

# ---- objects
ob_empty = bpy.data.objects.new('Empty', None)
ob_plane = bpy.data.objects.new('Plane', me_plane)
ob_cylinder_002 = bpy.data.objects.new('Cylinder.002', me_cylinder_005)
ob_cube = bpy.data.objects.new('Cube', me_cube)
ob_cylinder = bpy.data.objects.new('Cylinder', me_cylinder_001)
ob_cylinder_001 = bpy.data.objects.new('Cylinder.001', me_cylinder_003)
ob_cylinder_003 = bpy.data.objects.new('Cylinder.003', me_cylinder_006)

# ---- transforms, parenting, visibility, modifiers, constraints
ob_empty.location = (0.03774, -0.2839, 1.177)
ob_empty.rotation_euler = (-1.192e-07, -0.0, 0.0)
ob_empty.empty_image_offset = (0.0, 0.0)
ob_empty.lineart.crease_threshold = 0.0
ob_plane.parent = ob_empty
ob_plane.matrix_parent_inverse = Matrix(((1.0, 0.0, 0.0, -0.03774), (0.0, 1.0, -7.451e-09, 0.2839), (0.0, 0.0, 1.0, -3.26), (0.0, 0.0, 0.0, 1.0)))
ob_plane.location = (0.03816, -3.068, 2.466)
ob_plane.scale = (1.188, 1.0, 1.0)
ob_plane.lineart.crease_threshold = 0.0
_m = ob_plane.modifiers.new('Subsurf', 'SUBSURF')
_m.uv_smooth = 'PRESERVE_CORNERS'
_m.quality = 2
_m.show_only_control_edges = False
_m = ob_plane.modifiers.new('EdgeSplit', 'EDGE_SPLIT')
ob_cylinder_002.parent = ob_empty
ob_cylinder_002.matrix_parent_inverse = Matrix(((1.0, 0.0, 0.0, -0.03774), (0.0, 1.0, -7.451e-09, 0.2839), (0.0, 0.0, 1.0, -3.26), (0.0, 0.0, 0.0, 1.0)))
ob_cylinder_002.location = (0.03766, -0.2769, 3.067)
ob_cylinder_002.rotation_euler = (1.571, -0.0, 0.0)
ob_cylinder_002.scale = (0.2135, 0.2135, 0.549)
ob_cylinder_002.lineart.crease_threshold = 0.0
_m = ob_cylinder_002.modifiers.new('EdgeSplit', 'EDGE_SPLIT')
ob_cube.parent = ob_empty
ob_cube.matrix_parent_inverse = Matrix(((1.0, 0.0, 0.0, -0.03774), (0.0, 1.0, -7.451e-09, 0.2839), (0.0, 0.0, 1.0, -3.26), (0.0, 0.0, 0.0, 1.0)))
ob_cube.location = (0.03766, -0.3117, 3.06)
ob_cube.scale = (0.4393, 0.9514, 0.2102)
ob_cube.lineart.crease_threshold = 0.0
ob_cylinder.parent = ob_empty
ob_cylinder.matrix_parent_inverse = Matrix(((1.0, 0.0, 0.0, -0.03774), (0.0, 1.0, -7.451e-09, 0.2839), (0.0, 0.0, 1.0, -3.26), (0.0, 0.0, 0.0, 1.0)))
ob_cylinder.location = (0.03766, -4.178, 3.191)
ob_cylinder.rotation_euler = (1.571, -0.0, 0.0)
ob_cylinder.scale = (0.1013, 0.1013, 0.1013)
ob_cylinder.lineart.crease_threshold = 0.0
_m = ob_cylinder.modifiers.new('EdgeSplit', 'EDGE_SPLIT')
ob_cylinder_001.parent = ob_empty
ob_cylinder_001.matrix_parent_inverse = Matrix(((1.0, 0.0, 0.0, -0.03774), (0.0, 1.0, -7.451e-09, 0.2839), (0.0, 0.0, 1.0, -3.26), (0.0, 0.0, 0.0, 1.0)))
ob_cylinder_001.location = (0.03766, -4.178, 3.191)
ob_cylinder_001.rotation_euler = (1.571, -0.0, 0.0)
ob_cylinder_001.scale = (0.1013, 0.1013, 0.1013)
ob_cylinder_001.lineart.crease_threshold = 0.0
_m = ob_cylinder_001.modifiers.new('Subsurf', 'SUBSURF')
_m.uv_smooth = 'PRESERVE_CORNERS'
_m.quality = 2
_m.levels = 2
_m.show_only_control_edges = False
_m = ob_cylinder_001.modifiers.new('EdgeSplit', 'EDGE_SPLIT')
ob_cylinder_003.parent = ob_empty
ob_cylinder_003.matrix_parent_inverse = Matrix(((1.0, 0.0, 0.0, -0.03774), (0.0, 1.0, -7.451e-09, 0.2839), (0.0, 0.0, 1.0, -3.26), (0.0, 0.0, 0.0, 1.0)))
ob_cylinder_003.location = (0.03766, -4.178, 3.191)
ob_cylinder_003.rotation_euler = (1.571, -0.0, 0.0)
ob_cylinder_003.scale = (0.1013, 0.1013, 0.1013)
ob_cylinder_003.lineart.crease_threshold = 0.0
_m = ob_cylinder_003.modifiers.new('Subsurf', 'SUBSURF')
_m.uv_smooth = 'PRESERVE_CORNERS'
_m.quality = 2
_m.levels = 2
_m.show_only_control_edges = False

# ---- collection membership
col_collection_1.objects.link(ob_empty)
col_collection_1.objects.link(ob_plane)
col_collection_1.objects.link(ob_cylinder_002)
col_collection_1.objects.link(ob_cube)
col_collection_1.objects.link(ob_cylinder)
col_collection_2.objects.link(ob_cylinder_001)
col_collection_3.objects.link(ob_cylinder_003)

# ---- scene / render settings (as saved in the file)
scene.frame_start = 1; scene.frame_end = 250; scene.frame_set(1)
scene.render.engine = 'CYCLES'
scene.render.resolution_percentage = 50
scene.render.dither_intensity = 0.0
scene.cycles.use_denoising = False
scene.cycles.samples = 3000
scene.cycles.sampling_pattern = 'TABULATED_SOBOL'
scene.cycles.light_sampling_threshold = 0.0
scene.cycles.use_adaptive_sampling = False
scene.cycles.use_light_tree = False
scene.cycles.blur_glossy = 0.0
scene.cycles.sample_clamp_indirect = 0.0
scene.view_settings.view_transform = 'Standard'
bpy.context.view_layer.update()

# ---- added for rendering (the .blend has no active camera and no usable light): camera, sun
cam_auto = bpy.data.cameras.new('AutoCamera')
cam_auto.lens = 50.0
cam_auto.sensor_width = 36.0
cam_auto.clip_end = 1000.0
ob_auto_camera = bpy.data.objects.new('AutoCamera', cam_auto)
scene.collection.objects.link(ob_auto_camera)
ob_auto_camera.location = (8.16862, -9.83296, 7.82493)
ob_auto_camera.rotation_euler = (1.09748, -7.21219e-08, 0.694738)
scene.camera = ob_auto_camera
light_auto_sun = bpy.data.lights.new('AutoSun', 'SUN')
light_auto_sun.energy = 3.0
light_auto_sun.angle = 0.0523599
ob_auto_sun = bpy.data.objects.new('AutoSun', light_auto_sun)
scene.collection.objects.link(ob_auto_sun)
ob_auto_sun.rotation_euler = (0.872665, 0.174533, 0.523599)
bpy.context.view_layer.update()
